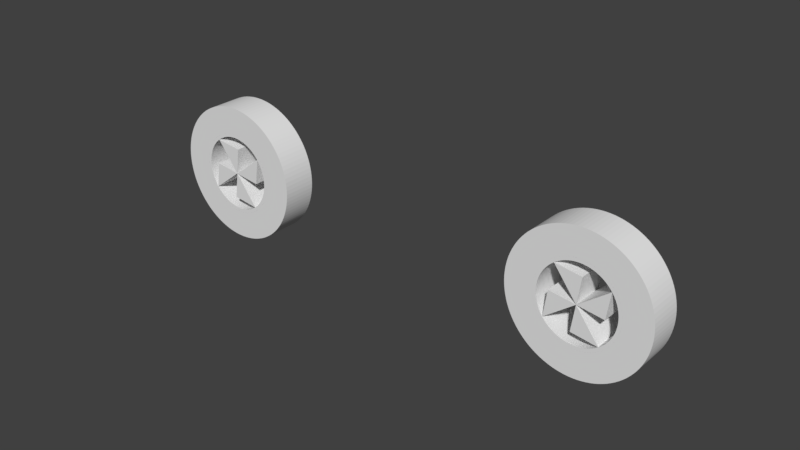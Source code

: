 # Source: motorcyclewheels.blend  (saved by Blender 2.78.0; exported with 4.5.12 LTS)
import bpy
from mathutils import Matrix  # noqa: F401  (used for matrix-valued properties, if any)

bpy.ops.wm.read_factory_settings(use_empty=True)
scene = bpy.context.scene
scene.name = 'Scene'

# ---- collections
col_collection_1 = bpy.data.collections.new('Collection 1'); scene.collection.children.link(col_collection_1)

# ---- world
world_world = bpy.data.worlds.new('World'); scene.world = world_world
world_world.color = (0.05088, 0.05088, 0.05088)
world_world.use_sun_shadow = False
world_world.sun_shadow_jitter_overblur = 0.0
world_world.cycles.sampling_method = 'MANUAL'

# ---- meshes
me_wheel_rim = bpy.data.meshes.new('Wheel Rim')
me_wheel_rim.from_pydata([(-0.3493, 0.3175, 0.3493), (-0.6985, 0.3175, 1.669e-06), (-0.3493, -0.3175, 0.3493), (-0.6985, -0.3175, 1.669e-06), (-1.863e-07, -0.3175, 0.6985), (-0.04386, -0.3175, 0.6971), (-1.863e-07, 0.3175, 0.6985), (-0.04386, 0.3175, 0.6971), (-0.08755, -0.3175, 0.693), (-0.08755, 0.3175, 0.693), (-0.1309, -0.3175, 0.6861), (-0.1309, 0.3175, 0.6861), (-0.1737, -0.3175, 0.6766), (-0.1737, 0.3175, 0.6766), (-0.2158, -0.3175, 0.6643), (-0.2158, 0.3175, 0.6643), (-0.2571, -0.3175, 0.6495), (-0.2571, 0.3175, 0.6495), (-0.2974, -0.3175, 0.632), (-0.2974, 0.3175, 0.632), (-0.3365, -0.3175, 0.6121), (-0.3365, 0.3175, 0.6121), (-0.3743, -0.3175, 0.5898), (-0.3743, 0.3175, 0.5898), (-0.4106, -0.3175, 0.5651), (-0.4106, 0.3175, 0.5651), (-0.4452, -0.3175, 0.5382), (-0.4452, 0.3175, 0.5382), (-0.4782, -0.3175, 0.5092), (-0.4782, 0.3175, 0.5092), (-0.5092, -0.3175, 0.4782), (-0.5092, 0.3175, 0.4782), (-0.5382, -0.3175, 0.4452), (-0.5382, 0.3175, 0.4452), (-0.5651, -0.3175, 0.4106), (-0.5651, 0.3175, 0.4106), (-0.5898, -0.3175, 0.3743), (-0.5898, 0.3175, 0.3743), (-0.6121, -0.3175, 0.3365), (-0.6121, 0.3175, 0.3365), (-0.632, -0.3175, 0.2974), (-0.632, 0.3175, 0.2974), (-0.6494, -0.3175, 0.2571), (-0.6494, 0.3175, 0.2571), (-0.6643, -0.3175, 0.2159), (-0.6643, 0.3175, 0.2159), (-0.6766, -0.3175, 0.1737), (-0.6766, 0.3175, 0.1737), (-0.6861, -0.3175, 0.1309), (-0.6861, 0.3175, 0.1309), (-0.693, -0.3175, 0.08755), (-0.693, 0.3175, 0.08755), (-0.6971, -0.3175, 0.04386), (-0.6971, 0.3175, 0.04386), (-0.7606, -0.3175, 0.04646), (-0.7563, -0.3175, 0.09274), (-0.7493, -0.3175, 0.1387), (-0.7394, -0.3175, 0.1841), (-0.7268, -0.3175, 0.2288), (-0.7115, -0.3175, 0.2727), (-0.6936, -0.3175, 0.3156), (-0.673, -0.3175, 0.3573), (-0.65, -0.3175, 0.3977), (-0.6246, -0.3175, 0.4365), (-0.5968, -0.3175, 0.4738), (-0.5668, -0.3175, 0.5093), (-0.5347, -0.3175, 0.5429), (-0.5006, -0.3175, 0.5745), (-0.4646, -0.3175, 0.6039), (-0.427, -0.3175, 0.6312), (-0.3877, -0.3175, 0.656), (-0.347, -0.3175, 0.6784), (-0.305, -0.3175, 0.6983), (-0.2618, -0.3175, 0.7156), (-0.2177, -0.3175, 0.7302), (-0.1728, -0.3175, 0.7422), (-0.1272, -0.3175, 0.7513), (-0.08119, -0.3175, 0.7577), (-0.03485, -0.3175, 0.7612), (0.01162, -0.3175, 0.7619), (0.04386, -0.3175, 0.6971), (0.05805, -0.3175, 0.7598), (0.08755, -0.3175, 0.693), (0.1043, -0.3175, 0.7548), (0.1309, -0.3175, 0.6861), (0.1501, -0.3175, 0.7471), (0.1737, -0.3175, 0.6766), (0.1953, -0.3175, 0.7365), (0.2158, -0.3175, 0.6643), (0.2399, -0.3175, 0.7233), (0.2571, -0.3175, 0.6495), (0.2835, -0.3175, 0.7073), (0.2974, -0.3175, 0.632), (0.3261, -0.3175, 0.6887), (0.3365, -0.3175, 0.6121), (0.3675, -0.3175, 0.6675), (0.4075, -0.3175, 0.6439), (0.3743, -0.3175, 0.5898), (0.446, -0.3175, 0.6178), (0.4106, -0.3175, 0.5651), (0.4828, -0.3175, 0.5895), (0.4452, -0.3175, 0.5382), (0.5179, -0.3175, 0.559), (0.4782, -0.3175, 0.5092), (0.551, -0.3175, 0.5264), (0.5092, -0.3175, 0.4782), (0.5821, -0.3175, 0.4918), (0.5382, -0.3175, 0.4452), (0.611, -0.3175, 0.4554), (0.5651, -0.3175, 0.4106), (0.6376, -0.3175, 0.4173), (0.5898, -0.3175, 0.3743), (0.6618, -0.3175, 0.3776), (0.6121, -0.3175, 0.3365), (0.6836, -0.3175, 0.3366), (0.632, -0.3175, 0.2974), (0.7029, -0.3175, 0.2943), (0.6494, -0.3175, 0.2571), (0.7195, -0.3175, 0.2509), (0.6643, -0.3175, 0.2159), (0.7335, -0.3175, 0.2066), (0.6766, -0.3175, 0.1737), (0.7447, -0.3175, 0.1615), (0.6861, -0.3175, 0.1309), (0.7532, -0.3175, 0.1158), (0.693, -0.3175, 0.08755), (0.7588, -0.3175, 0.06963), (0.6971, -0.3175, 0.04386), (0.7616, -0.3175, 0.02324), (0.6985, -0.3175, 1.669e-06), (0.7616, -0.3175, -0.02324), (0.6971, -0.3175, -0.04386), (0.7588, -0.3175, -0.06963), (0.693, -0.3175, -0.08754), (0.7532, -0.3175, -0.1158), (0.6861, -0.3175, -0.1309), (0.7447, -0.3175, -0.1615), (0.6766, -0.3175, -0.1737), (0.7335, -0.3175, -0.2066), (0.6643, -0.3175, -0.2158), (0.7195, -0.3175, -0.2509), (0.6494, -0.3175, -0.2571), (0.7029, -0.3175, -0.2943), (0.632, -0.3175, -0.2974), (0.6836, -0.3175, -0.3366), (0.6121, -0.3175, -0.3365), (0.6618, -0.3175, -0.3776), (0.5898, -0.3175, -0.3743), (0.6376, -0.3175, -0.4173), (0.5651, -0.3175, -0.4106), (0.611, -0.3175, -0.4554), (0.5382, -0.3175, -0.4452), (0.5821, -0.3175, -0.4918), (0.5092, -0.3175, -0.4782), (0.551, -0.3175, -0.5263), (0.4782, -0.3175, -0.5092), (0.5179, -0.3175, -0.559), (0.4452, -0.3175, -0.5382), (0.4828, -0.3175, -0.5895), (0.4106, -0.3175, -0.5651), (0.446, -0.3175, -0.6178), (0.3743, -0.3175, -0.5898), (0.4075, -0.3175, -0.6439), (0.3365, -0.3175, -0.6121), (0.3675, -0.3175, -0.6675), (0.3261, -0.3175, -0.6887), (0.2974, -0.3175, -0.632), (0.2835, -0.3175, -0.7073), (0.2571, -0.3175, -0.6494), (0.2399, -0.3175, -0.7233), (0.2158, -0.3175, -0.6643), (0.1953, -0.3175, -0.7365), (0.1737, -0.3175, -0.6766), (0.1501, -0.3175, -0.7471), (0.1309, -0.3175, -0.6861), (0.1043, -0.3175, -0.7548), (0.08755, -0.3175, -0.693), (0.05805, -0.3175, -0.7598), (0.04386, -0.3175, -0.6971), (0.01162, -0.3175, -0.7619), (-1.863e-07, -0.3175, -0.6985), (-0.03485, -0.3175, -0.7612), (-0.04386, -0.3175, -0.6971), (-0.08119, -0.3175, -0.7577), (-0.08755, -0.3175, -0.693), (-0.1272, -0.3175, -0.7513), (-0.1309, -0.3175, -0.6861), (-0.1728, -0.3175, -0.7421), (-0.1737, -0.3175, -0.6766), (-0.2177, -0.3175, -0.7302), (-0.2158, -0.3175, -0.6643), (-0.2618, -0.3175, -0.7156), (-0.2571, -0.3175, -0.6494), (-0.305, -0.3175, -0.6983), (-0.2974, -0.3175, -0.632), (-0.347, -0.3175, -0.6784), (-0.3365, -0.3175, -0.6121), (-0.3877, -0.3175, -0.656), (-0.3743, -0.3175, -0.5898), (-0.427, -0.3175, -0.6311), (-0.4106, -0.3175, -0.5651), (-0.4646, -0.3175, -0.6039), (-0.4452, -0.3175, -0.5382), (-0.5006, -0.3175, -0.5745), (-0.4782, -0.3175, -0.5092), (-0.5347, -0.3175, -0.5429), (-0.5092, -0.3175, -0.4782), (-0.5668, -0.3175, -0.5093), (-0.5382, -0.3175, -0.4452), (-0.5968, -0.3175, -0.4738), (-0.5651, -0.3175, -0.4106), (-0.6246, -0.3175, -0.4365), (-0.5898, -0.3175, -0.3743), (-0.65, -0.3175, -0.3976), (-0.6121, -0.3175, -0.3365), (-0.673, -0.3175, -0.3573), (-0.632, -0.3175, -0.2974), (-0.6936, -0.3175, -0.3156), (-0.6494, -0.3175, -0.2571), (-0.7115, -0.3175, -0.2727), (-0.6643, -0.3175, -0.2158), (-0.7268, -0.3175, -0.2288), (-0.6766, -0.3175, -0.1737), (-0.7394, -0.3175, -0.1841), (-0.6861, -0.3175, -0.1309), (-0.7493, -0.3175, -0.1387), (-0.693, -0.3175, -0.08754), (-0.7563, -0.3175, -0.09273), (-0.6971, -0.3175, -0.04386), (-0.7606, -0.3175, -0.04645), (-0.762, -0.3175, 1.669e-06), (-0.3493, 0.3175, -0.3492), (-1.863e-07, 0.3175, -0.6985), (-0.3493, -0.3175, -0.3492), (-0.6971, 0.3175, -0.04386), (-0.693, 0.3175, -0.08754), (-0.6861, 0.3175, -0.1309), (-0.6766, 0.3175, -0.1737), (-0.6643, 0.3175, -0.2158), (-0.6494, 0.3175, -0.2571), (-0.632, 0.3175, -0.2974), (-0.6121, 0.3175, -0.3365), (-0.5898, 0.3175, -0.3743), (-0.5651, 0.3175, -0.4106), (-0.5382, 0.3175, -0.4452), (-0.5092, 0.3175, -0.4782), (-0.4782, 0.3175, -0.5092), (-0.4452, 0.3175, -0.5382), (-0.4106, 0.3175, -0.5651), (-0.3743, 0.3175, -0.5898), (-0.3365, 0.3175, -0.6121), (-0.2974, 0.3175, -0.632), (-0.2571, 0.3175, -0.6494), (-0.2158, 0.3175, -0.6643), (-0.1737, 0.3175, -0.6766), (-0.1309, 0.3175, -0.6861), (-0.08755, 0.3175, -0.693), (-0.04386, 0.3175, -0.6971), (-0.03485, 0.3175, 0.7612), (-0.08119, 0.3175, 0.7577), (-0.1272, 0.3175, 0.7513), (-0.1728, 0.3175, 0.7422), (-0.2177, 0.3175, 0.7302), (-0.2618, 0.3175, 0.7156), (-0.305, 0.3175, 0.6983), (-0.347, 0.3175, 0.6784), (-0.3877, 0.3175, 0.656), (-0.427, 0.3175, 0.6312), (-0.4646, 0.3175, 0.6039), (-0.5006, 0.3175, 0.5745), (-0.5347, 0.3175, 0.5429), (-0.5668, 0.3175, 0.5093), (-0.5968, 0.3175, 0.4738), (-0.6246, 0.3175, 0.4365), (-0.65, 0.3175, 0.3977), (-0.673, 0.3175, 0.3573), (-0.6936, 0.3175, 0.3156), (-0.7115, 0.3175, 0.2727), (-0.7268, 0.3175, 0.2288), (-0.7394, 0.3175, 0.1841), (-0.7493, 0.3175, 0.1387), (-0.7563, 0.3175, 0.09274), (-0.7606, 0.3175, 0.04646), (-0.762, 0.3175, 1.669e-06), (-0.7606, 0.3175, -0.04645), (-0.7563, 0.3175, -0.09273), (-0.7493, 0.3175, -0.1387), (-0.7394, 0.3175, -0.1841), (-0.7268, 0.3175, -0.2288), (-0.7115, 0.3175, -0.2727), (-0.6936, 0.3175, -0.3156), (-0.673, 0.3175, -0.3573), (-0.65, 0.3175, -0.3976), (-0.6246, 0.3175, -0.4365), (-0.5968, 0.3175, -0.4738), (-0.5668, 0.3175, -0.5093), (-0.5347, 0.3175, -0.5429), (-0.5006, 0.3175, -0.5745), (-0.4646, 0.3175, -0.6039), (-0.427, 0.3175, -0.6311), (-0.3877, 0.3175, -0.656), (-0.347, 0.3175, -0.6784), (-0.305, 0.3175, -0.6983), (-0.2618, 0.3175, -0.7156), (-0.2177, 0.3175, -0.7302), (-0.1728, 0.3175, -0.7421), (-0.1272, 0.3175, -0.7513), (-0.08119, 0.3175, -0.7577), (-0.03485, 0.3175, -0.7612), (0.01162, 0.3175, -0.7619), (0.04386, 0.3175, -0.6971), (0.05805, 0.3175, -0.7598), (0.08755, 0.3175, -0.693), (0.1043, 0.3175, -0.7548), (0.1309, 0.3175, -0.6861), (0.1501, 0.3175, -0.7471), (0.1737, 0.3175, -0.6766), (0.1953, 0.3175, -0.7365), (0.2158, 0.3175, -0.6643), (0.2399, 0.3175, -0.7233), (0.2571, 0.3175, -0.6494), (0.2835, 0.3175, -0.7073), (0.2974, 0.3175, -0.632), (0.3261, 0.3175, -0.6887), (0.3365, 0.3175, -0.6121), (0.3675, 0.3175, -0.6675), (0.4075, 0.3175, -0.6439), (0.3743, 0.3175, -0.5898), (0.446, 0.3175, -0.6178), (0.4106, 0.3175, -0.5651), (0.4828, 0.3175, -0.5895), (0.4452, 0.3175, -0.5382), (0.5179, 0.3175, -0.559), (0.4782, 0.3175, -0.5092), (0.551, 0.3175, -0.5263), (0.5092, 0.3175, -0.4782), (0.5821, 0.3175, -0.4918), (0.5382, 0.3175, -0.4452), (0.611, 0.3175, -0.4554), (0.5651, 0.3175, -0.4106), (0.6376, 0.3175, -0.4173), (0.5898, 0.3175, -0.3743), (0.6618, 0.3175, -0.3776), (0.6121, 0.3175, -0.3365), (0.6836, 0.3175, -0.3366), (0.632, 0.3175, -0.2974), (0.7029, 0.3175, -0.2943), (0.6494, 0.3175, -0.2571), (0.7195, 0.3175, -0.2509), (0.6643, 0.3175, -0.2158), (0.7335, 0.3175, -0.2066), (0.6766, 0.3175, -0.1737), (0.7447, 0.3175, -0.1615), (0.6861, 0.3175, -0.1309), (0.7532, 0.3175, -0.1158), (0.693, 0.3175, -0.08754), (0.7588, 0.3175, -0.06963), (0.6971, 0.3175, -0.04386), (0.7616, 0.3175, -0.02324), (0.6985, 0.3175, 1.669e-06), (0.7616, 0.3175, 0.02324), (0.6971, 0.3175, 0.04386), (0.7588, 0.3175, 0.06963), (0.693, 0.3175, 0.08755), (0.7532, 0.3175, 0.1158), (0.6861, 0.3175, 0.1309), (0.7447, 0.3175, 0.1615), (0.6766, 0.3175, 0.1737), (0.7335, 0.3175, 0.2066), (0.6643, 0.3175, 0.2159), (0.7195, 0.3175, 0.2509), (0.6494, 0.3175, 0.2571), (0.7029, 0.3175, 0.2943), (0.632, 0.3175, 0.2974), (0.6836, 0.3175, 0.3366), (0.6121, 0.3175, 0.3365), (0.6618, 0.3175, 0.3776), (0.5898, 0.3175, 0.3743), (0.6376, 0.3175, 0.4173), (0.5651, 0.3175, 0.4106), (0.611, 0.3175, 0.4554), (0.5382, 0.3175, 0.4452), (0.5821, 0.3175, 0.4918), (0.5092, 0.3175, 0.4782), (0.551, 0.3175, 0.5264), (0.4782, 0.3175, 0.5092), (0.5179, 0.3175, 0.559), (0.4452, 0.3175, 0.5382), (0.4828, 0.3175, 0.5895), (0.4106, 0.3175, 0.5651), (0.446, 0.3175, 0.6178), (0.3743, 0.3175, 0.5898), (0.4075, 0.3175, 0.6439), (0.3365, 0.3175, 0.6121), (0.3675, 0.3175, 0.6675), (0.3261, 0.3175, 0.6887), (0.2974, 0.3175, 0.632), (0.2835, 0.3175, 0.7073), (0.2571, 0.3175, 0.6495), (0.2399, 0.3175, 0.7233), (0.2158, 0.3175, 0.6643), (0.1953, 0.3175, 0.7365), (0.1737, 0.3175, 0.6766), (0.1501, 0.3175, 0.7471), (0.1309, 0.3175, 0.6861), (0.1043, 0.3175, 0.7548), (0.08755, 0.3175, 0.693), (0.05805, 0.3175, 0.7598), (0.04386, 0.3175, 0.6971), (0.01162, 0.3175, 0.7619), (0.3492, 0.3175, 0.3493), (0.3492, -0.3175, 0.3493), (0.3492, 0.3175, -0.3492), (0.3492, -0.3175, -0.3492), (-1.863e-07, 0.3175, 1.669e-06), (-1.863e-07, -0.3175, 1.669e-06)], [], [(0, 1, 2), (2, 1, 3), (4, 5, 6), (6, 5, 7), (7, 5, 8), (9, 8, 10), (11, 10, 12), (13, 12, 14), (15, 14, 16), (17, 16, 18), (19, 18, 20), (21, 20, 22), (23, 22, 24), (25, 24, 26), (27, 26, 28), (29, 28, 30), (31, 30, 32), (33, 32, 34), (35, 34, 36), (37, 36, 38), (39, 38, 40), (41, 40, 42), (43, 42, 44), (45, 44, 46), (47, 46, 48), (49, 48, 50), (51, 50, 52), (53, 52, 3), (1, 53, 3), (7, 8, 9), (9, 10, 11), (11, 12, 13), (13, 14, 15), (15, 16, 17), (17, 18, 19), (19, 20, 21), (21, 22, 23), (23, 24, 25), (25, 26, 27), (27, 28, 29), (29, 30, 31), (31, 32, 33), (33, 34, 35), (35, 36, 37), (37, 38, 39), (39, 40, 41), (41, 42, 43), (43, 44, 45), (45, 46, 47), (47, 48, 49), (49, 50, 51), (51, 52, 53), (52, 54, 3), (52, 55, 54), (52, 50, 55), (55, 50, 56), (56, 50, 48), (57, 48, 46), (58, 46, 44), (59, 44, 42), (60, 42, 40), (61, 40, 38), (62, 38, 36), (63, 36, 34), (64, 34, 32), (65, 32, 30), (66, 30, 28), (67, 28, 26), (68, 26, 24), (69, 24, 22), (70, 22, 20), (71, 20, 18), (72, 18, 16), (73, 16, 14), (74, 14, 12), (75, 12, 10), (76, 10, 8), (77, 8, 5), (78, 5, 4), (79, 4, 80), (81, 80, 82), (83, 82, 84), (85, 84, 86), (87, 86, 88), (89, 88, 90), (91, 90, 92), (93, 92, 94), (95, 94, 96), (95, 93, 94), (56, 48, 57), (57, 46, 58), (58, 44, 59), (59, 42, 60), (60, 40, 61), (61, 38, 62), (62, 36, 63), (63, 34, 64), (64, 32, 65), (65, 30, 66), (66, 28, 67), (67, 26, 68), (68, 24, 69), (69, 22, 70), (70, 20, 71), (71, 18, 72), (72, 16, 73), (73, 14, 74), (74, 12, 75), (75, 10, 76), (76, 8, 77), (77, 5, 78), (78, 4, 79), (79, 80, 81), (81, 82, 83), (83, 84, 85), (85, 86, 87), (87, 88, 89), (89, 90, 91), (91, 92, 93), (94, 97, 96), (96, 97, 98), (98, 97, 99), (100, 99, 101), (102, 101, 103), (104, 103, 105), (106, 105, 107), (108, 107, 109), (110, 109, 111), (112, 111, 113), (114, 113, 115), (116, 115, 117), (118, 117, 119), (120, 119, 121), (122, 121, 123), (124, 123, 125), (126, 125, 127), (128, 127, 129), (130, 129, 131), (132, 131, 133), (134, 133, 135), (136, 135, 137), (138, 137, 139), (140, 139, 141), (142, 141, 143), (144, 143, 145), (146, 145, 147), (148, 147, 149), (150, 149, 151), (152, 151, 153), (154, 153, 155), (156, 155, 157), (158, 157, 159), (160, 159, 161), (162, 161, 163), (164, 163, 165), (164, 162, 163), (98, 99, 100), (100, 101, 102), (102, 103, 104), (104, 105, 106), (106, 107, 108), (108, 109, 110), (110, 111, 112), (112, 113, 114), (114, 115, 116), (116, 117, 118), (118, 119, 120), (120, 121, 122), (122, 123, 124), (124, 125, 126), (126, 127, 128), (128, 129, 130), (130, 131, 132), (132, 133, 134), (134, 135, 136), (136, 137, 138), (138, 139, 140), (140, 141, 142), (142, 143, 144), (144, 145, 146), (146, 147, 148), (148, 149, 150), (150, 151, 152), (152, 153, 154), (154, 155, 156), (156, 157, 158), (158, 159, 160), (160, 161, 162), (163, 166, 165), (165, 166, 167), (167, 166, 168), (169, 168, 170), (171, 170, 172), (173, 172, 174), (175, 174, 176), (177, 176, 178), (179, 178, 180), (181, 180, 182), (183, 182, 184), (185, 184, 186), (187, 186, 188), (189, 188, 190), (191, 190, 192), (193, 192, 194), (195, 194, 196), (197, 196, 198), (199, 198, 200), (201, 200, 202), (203, 202, 204), (205, 204, 206), (207, 206, 208), (209, 208, 210), (211, 210, 212), (213, 212, 214), (215, 214, 216), (217, 216, 218), (219, 218, 220), (221, 220, 222), (223, 222, 224), (225, 224, 226), (227, 226, 228), (229, 228, 3), (230, 3, 54), (230, 229, 3), (167, 168, 169), (169, 170, 171), (171, 172, 173), (173, 174, 175), (175, 176, 177), (177, 178, 179), (179, 180, 181), (181, 182, 183), (183, 184, 185), (185, 186, 187), (187, 188, 189), (189, 190, 191), (191, 192, 193), (193, 194, 195), (195, 196, 197), (197, 198, 199), (199, 200, 201), (201, 202, 203), (203, 204, 205), (205, 206, 207), (207, 208, 209), (209, 210, 211), (211, 212, 213), (213, 214, 215), (215, 216, 217), (217, 218, 219), (219, 220, 221), (221, 222, 223), (223, 224, 225), (225, 226, 227), (227, 228, 229), (231, 232, 233), (233, 232, 180), (3, 228, 1), (1, 228, 234), (234, 228, 226), (235, 226, 224), (236, 224, 222), (237, 222, 220), (238, 220, 218), (239, 218, 216), (240, 216, 214), (241, 214, 212), (242, 212, 210), (243, 210, 208), (244, 208, 206), (245, 206, 204), (246, 204, 202), (247, 202, 200), (248, 200, 198), (249, 198, 196), (250, 196, 194), (251, 194, 192), (252, 192, 190), (253, 190, 188), (254, 188, 186), (255, 186, 184), (256, 184, 182), (257, 182, 180), (232, 257, 180), (234, 226, 235), (235, 224, 236), (236, 222, 237), (237, 220, 238), (238, 218, 239), (239, 216, 240), (240, 214, 241), (241, 212, 242), (242, 210, 243), (243, 208, 244), (244, 206, 245), (245, 204, 246), (246, 202, 247), (247, 200, 248), (248, 198, 249), (249, 196, 250), (250, 194, 251), (251, 192, 252), (252, 190, 253), (253, 188, 254), (254, 186, 255), (255, 184, 256), (256, 182, 257), (7, 258, 6), (7, 259, 258), (7, 9, 259), (259, 9, 260), (260, 9, 11), (261, 11, 13), (262, 13, 15), (263, 15, 17), (264, 17, 19), (265, 19, 21), (266, 21, 23), (267, 23, 25), (268, 25, 27), (269, 27, 29), (270, 29, 31), (271, 31, 33), (272, 33, 35), (273, 35, 37), (274, 37, 39), (275, 39, 41), (276, 41, 43), (277, 43, 45), (278, 45, 47), (279, 47, 49), (280, 49, 51), (281, 51, 53), (282, 53, 1), (283, 1, 284), (283, 282, 1), (260, 11, 261), (261, 13, 262), (262, 15, 263), (263, 17, 264), (264, 19, 265), (265, 21, 266), (266, 23, 267), (267, 25, 268), (268, 27, 269), (269, 29, 270), (270, 31, 271), (271, 33, 272), (272, 35, 273), (273, 37, 274), (274, 39, 275), (275, 41, 276), (276, 43, 277), (277, 45, 278), (278, 47, 279), (279, 49, 280), (280, 51, 281), (281, 53, 282), (1, 234, 284), (284, 234, 285), (285, 234, 235), (286, 235, 236), (287, 236, 237), (288, 237, 238), (289, 238, 239), (290, 239, 240), (291, 240, 241), (292, 241, 242), (293, 242, 243), (294, 243, 244), (295, 244, 245), (296, 245, 246), (297, 246, 247), (298, 247, 248), (299, 248, 249), (300, 249, 250), (301, 250, 251), (302, 251, 252), (303, 252, 253), (304, 253, 254), (305, 254, 255), (306, 255, 256), (307, 256, 257), (308, 257, 232), (309, 232, 310), (311, 310, 312), (313, 312, 314), (315, 314, 316), (317, 316, 318), (319, 318, 320), (321, 320, 322), (323, 322, 324), (325, 324, 326), (325, 323, 324), (285, 235, 286), (286, 236, 287), (287, 237, 288), (288, 238, 289), (289, 239, 290), (290, 240, 291), (291, 241, 292), (292, 242, 293), (293, 243, 294), (294, 244, 295), (295, 245, 296), (296, 246, 297), (297, 247, 298), (298, 248, 299), (299, 249, 300), (300, 250, 301), (301, 251, 302), (302, 252, 303), (303, 253, 304), (304, 254, 305), (305, 255, 306), (306, 256, 307), (307, 257, 308), (308, 232, 309), (309, 310, 311), (311, 312, 313), (313, 314, 315), (315, 316, 317), (317, 318, 319), (319, 320, 321), (321, 322, 323), (324, 327, 326), (326, 327, 328), (328, 327, 329), (330, 329, 331), (332, 331, 333), (334, 333, 335), (336, 335, 337), (338, 337, 339), (340, 339, 341), (342, 341, 343), (344, 343, 345), (346, 345, 347), (348, 347, 349), (350, 349, 351), (352, 351, 353), (354, 353, 355), (356, 355, 357), (358, 357, 359), (360, 359, 361), (362, 361, 363), (364, 363, 365), (366, 365, 367), (368, 367, 369), (370, 369, 371), (372, 371, 373), (374, 373, 375), (376, 375, 377), (378, 377, 379), (380, 379, 381), (382, 381, 383), (384, 383, 385), (386, 385, 387), (388, 387, 389), (390, 389, 391), (392, 391, 393), (394, 393, 395), (394, 392, 393), (328, 329, 330), (330, 331, 332), (332, 333, 334), (334, 335, 336), (336, 337, 338), (338, 339, 340), (340, 341, 342), (342, 343, 344), (344, 345, 346), (346, 347, 348), (348, 349, 350), (350, 351, 352), (352, 353, 354), (354, 355, 356), (356, 357, 358), (358, 359, 360), (360, 361, 362), (362, 363, 364), (364, 365, 366), (366, 367, 368), (368, 369, 370), (370, 371, 372), (372, 373, 374), (374, 375, 376), (376, 377, 378), (378, 379, 380), (380, 381, 382), (382, 383, 384), (384, 385, 386), (386, 387, 388), (388, 389, 390), (390, 391, 392), (393, 396, 395), (395, 396, 397), (397, 396, 398), (399, 398, 400), (401, 400, 402), (403, 402, 404), (405, 404, 406), (407, 406, 408), (409, 408, 6), (258, 409, 6), (397, 398, 399), (399, 400, 401), (401, 402, 403), (403, 404, 405), (405, 406, 407), (407, 408, 409), (410, 6, 411), (411, 6, 4), (359, 129, 361), (361, 129, 127), (363, 127, 125), (123, 363, 125), (123, 365, 363), (123, 121, 365), (365, 121, 367), (367, 121, 119), (369, 119, 117), (371, 117, 115), (373, 115, 113), (375, 113, 111), (377, 111, 109), (379, 109, 107), (381, 107, 105), (383, 105, 103), (385, 103, 101), (387, 101, 99), (389, 99, 97), (391, 97, 94), (393, 94, 92), (396, 92, 90), (398, 90, 88), (400, 88, 86), (402, 86, 84), (404, 84, 82), (406, 82, 80), (408, 80, 4), (6, 408, 4), (361, 127, 363), (367, 119, 369), (369, 117, 371), (371, 115, 373), (373, 113, 375), (375, 111, 377), (377, 109, 379), (379, 107, 381), (381, 105, 383), (383, 103, 385), (385, 101, 387), (387, 99, 389), (389, 97, 391), (391, 94, 393), (393, 92, 396), (396, 90, 398), (398, 88, 400), (400, 86, 402), (402, 84, 404), (404, 82, 406), (406, 80, 408), (412, 359, 413), (413, 359, 129), (180, 178, 232), (232, 178, 310), (310, 178, 176), (312, 176, 174), (314, 174, 172), (316, 172, 170), (318, 170, 168), (320, 168, 166), (322, 166, 163), (324, 163, 161), (327, 161, 159), (329, 159, 157), (331, 157, 155), (333, 155, 153), (335, 153, 151), (337, 151, 149), (339, 149, 147), (341, 147, 145), (343, 145, 143), (345, 143, 141), (347, 141, 139), (349, 139, 137), (351, 137, 135), (353, 135, 133), (355, 133, 357), (355, 353, 133), (310, 176, 312), (312, 174, 314), (314, 172, 316), (316, 170, 318), (318, 168, 320), (320, 166, 322), (322, 163, 324), (324, 161, 327), (327, 159, 329), (329, 157, 331), (331, 155, 333), (333, 153, 335), (335, 151, 337), (337, 149, 339), (339, 147, 341), (341, 145, 343), (343, 143, 345), (345, 141, 347), (347, 139, 349), (349, 137, 351), (351, 135, 353), (133, 131, 357), (357, 131, 359), (359, 131, 129), (414, 231, 415), (415, 231, 233), (415, 3, 414), (414, 3, 1), (3, 415, 2), (414, 0, 415), (415, 0, 2), (415, 4, 414), (414, 4, 6), (4, 415, 411), (414, 410, 415), (415, 410, 411), (415, 129, 414), (414, 129, 359), (129, 415, 413), (414, 412, 415), (415, 412, 413), (232, 414, 180), (180, 414, 415), (414, 232, 231), (414, 359, 412), (414, 1, 0), (180, 415, 233), (414, 6, 410), (284, 229, 283), (284, 227, 229), (284, 285, 227), (227, 285, 225), (225, 285, 286), (223, 286, 287), (221, 287, 288), (219, 288, 289), (217, 289, 290), (215, 290, 291), (213, 291, 292), (211, 292, 293), (209, 293, 294), (207, 294, 295), (205, 295, 296), (203, 296, 297), (201, 297, 298), (199, 298, 299), (197, 299, 300), (195, 300, 301), (193, 301, 302), (191, 302, 303), (189, 303, 304), (187, 304, 305), (185, 305, 306), (183, 306, 307), (181, 307, 308), (179, 308, 309), (177, 309, 311), (175, 311, 313), (173, 313, 315), (171, 315, 317), (169, 317, 319), (167, 319, 321), (165, 321, 323), (164, 323, 325), (162, 325, 326), (160, 326, 328), (158, 328, 330), (156, 330, 332), (154, 332, 334), (152, 334, 336), (150, 336, 338), (148, 338, 340), (146, 340, 342), (144, 342, 344), (142, 344, 346), (140, 346, 348), (138, 348, 350), (136, 350, 352), (134, 352, 354), (132, 354, 356), (130, 356, 358), (128, 358, 360), (126, 360, 362), (124, 362, 364), (122, 364, 366), (120, 366, 368), (118, 368, 370), (116, 370, 372), (114, 372, 374), (112, 374, 376), (110, 376, 378), (108, 378, 380), (106, 380, 382), (104, 382, 384), (102, 384, 386), (100, 386, 388), (98, 388, 390), (96, 390, 392), (95, 392, 394), (93, 394, 395), (91, 395, 397), (89, 397, 399), (87, 399, 401), (85, 401, 403), (83, 403, 405), (81, 405, 407), (79, 407, 409), (78, 409, 258), (77, 258, 259), (76, 259, 260), (75, 260, 261), (74, 261, 262), (73, 262, 263), (72, 263, 264), (71, 264, 265), (70, 265, 266), (69, 266, 267), (68, 267, 268), (67, 268, 269), (66, 269, 270), (65, 270, 271), (64, 271, 272), (63, 272, 273), (62, 273, 274), (61, 274, 275), (60, 275, 276), (59, 276, 277), (58, 277, 278), (57, 278, 279), (56, 279, 280), (55, 280, 281), (54, 281, 282), (230, 282, 283), (229, 230, 283), (225, 286, 223), (223, 287, 221), (221, 288, 219), (219, 289, 217), (217, 290, 215), (215, 291, 213), (213, 292, 211), (211, 293, 209), (209, 294, 207), (207, 295, 205), (205, 296, 203), (203, 297, 201), (201, 298, 199), (199, 299, 197), (197, 300, 195), (195, 301, 193), (193, 302, 191), (191, 303, 189), (189, 304, 187), (187, 305, 185), (185, 306, 183), (183, 307, 181), (181, 308, 179), (179, 309, 177), (177, 311, 175), (175, 313, 173), (173, 315, 171), (171, 317, 169), (169, 319, 167), (167, 321, 165), (165, 323, 164), (164, 325, 162), (162, 326, 160), (160, 328, 158), (158, 330, 156), (156, 332, 154), (154, 334, 152), (152, 336, 150), (150, 338, 148), (148, 340, 146), (146, 342, 144), (144, 344, 142), (142, 346, 140), (140, 348, 138), (138, 350, 136), (136, 352, 134), (134, 354, 132), (132, 356, 130), (130, 358, 128), (128, 360, 126), (126, 362, 124), (124, 364, 122), (122, 366, 120), (120, 368, 118), (118, 370, 116), (116, 372, 114), (114, 374, 112), (112, 376, 110), (110, 378, 108), (108, 380, 106), (106, 382, 104), (104, 384, 102), (102, 386, 100), (100, 388, 98), (98, 390, 96), (96, 392, 95), (95, 394, 93), (93, 395, 91), (91, 397, 89), (89, 399, 87), (87, 401, 85), (85, 403, 83), (83, 405, 81), (81, 407, 79), (79, 409, 78), (78, 258, 77), (77, 259, 76), (76, 260, 75), (75, 261, 74), (74, 262, 73), (73, 263, 72), (72, 264, 71), (71, 265, 70), (70, 266, 69), (69, 267, 68), (68, 268, 67), (67, 269, 66), (66, 270, 65), (65, 271, 64), (64, 272, 63), (63, 273, 62), (62, 274, 61), (61, 275, 60), (60, 276, 59), (59, 277, 58), (58, 278, 57), (57, 279, 56), (56, 280, 55), (55, 281, 54), (54, 282, 230)])
me_wheel_rim.use_remesh_preserve_volume = False
me_wheel_rim.use_remesh_preserve_attributes = False
me_wheel_rim.use_mirror_vertex_groups = False
me_wheel_rim.update()
me_wheel = bpy.data.meshes.new('Wheel')
me_wheel.from_pydata([(-0.7597, 0.3175, 0.05905), (-0.7597, -0.3175, 0.05905), (-0.762, 0.3175, 0.0), (-0.7528, -0.3175, 0.1177), (-0.7528, 0.3175, 0.1177), (-0.7415, -0.3175, 0.1757), (-0.7415, 0.3175, 0.1757), (-0.7256, -0.3175, 0.2327), (-0.7256, 0.3175, 0.2327), (-0.7054, -0.3175, 0.2882), (-0.7054, 0.3175, 0.2882), (-0.6809, -0.3175, 0.342), (-0.6809, 0.3175, 0.342), (-0.6524, -0.3175, 0.3937), (-0.6524, 0.3175, 0.3937), (-0.6199, -0.3175, 0.4431), (-0.6199, 0.3175, 0.4431), (-0.5837, -0.3175, 0.4898), (-0.5837, 0.3175, 0.4898), (-0.544, -0.3175, 0.5336), (-0.544, 0.3175, 0.5336), (-0.501, -0.3175, 0.5741), (-0.501, 0.3175, 0.5741), (-0.455, -0.3175, 0.6112), (-0.455, 0.3175, 0.6112), (-0.4063, -0.3175, 0.6446), (-0.4063, 0.3175, 0.6446), (-0.3551, -0.3175, 0.6742), (-0.3551, 0.3175, 0.6742), (-0.3018, -0.3175, 0.6997), (-0.3018, 0.3175, 0.6997), (-0.2467, -0.3175, 0.721), (-0.2467, 0.3175, 0.721), (-0.1901, -0.3175, 0.7379), (-0.1901, 0.3175, 0.7379), (-0.1323, -0.3175, 0.7504), (-0.1323, 0.3175, 0.7504), (-0.07377, -0.3175, 0.7584), (-0.07377, 0.3175, 0.7584), (-0.01478, -0.3175, 0.7619), (-0.01478, 0.3175, 0.7619), (0.04431, -0.3175, 0.7607), (0.04431, 0.3175, 0.7607), (0.1031, -0.3175, 0.755), (0.1031, 0.3175, 0.755), (0.1613, -0.3175, 0.7447), (0.1613, 0.3175, 0.7447), (0.2185, -0.3175, 0.73), (0.2185, 0.3175, 0.73), (0.2745, -0.3175, 0.7109), (0.2745, 0.3175, 0.7109), (0.3287, -0.3175, 0.6875), (0.3287, 0.3175, 0.6875), (0.381, -0.3175, 0.6599), (0.381, 0.3175, 0.6599), (0.431, -0.3175, 0.6284), (0.431, 0.3175, 0.6284), (0.4784, -0.3175, 0.5931), (0.4784, 0.3175, 0.5931), (0.5229, -0.3175, 0.5543), (0.5229, 0.3175, 0.5543), (0.5643, -0.3175, 0.5121), (0.5643, 0.3175, 0.5121), (0.6023, -0.3175, 0.4668), (0.6023, 0.3175, 0.4668), (0.6366, -0.3175, 0.4187), (0.6366, 0.3175, 0.4187), (0.6672, -0.3175, 0.3681), (0.6672, 0.3175, 0.3681), (0.6937, -0.3175, 0.3153), (0.6937, 0.3175, 0.3153), (0.716, -0.3175, 0.2606), (0.716, 0.3175, 0.2606), (0.7341, -0.3175, 0.2043), (0.7341, 0.3175, 0.2043), (0.7477, -0.3175, 0.1468), (0.7477, 0.3175, 0.1468), (0.7568, -0.3175, 0.08846), (0.7568, 0.3175, 0.08846), (0.7614, -0.3175, 0.02955), (0.7614, 0.3175, 0.02955), (0.7614, -0.3175, -0.02955), (0.7614, 0.3175, -0.02955), (0.7568, -0.3175, -0.08846), (0.7568, 0.3175, -0.08846), (0.7477, -0.3175, -0.1468), (0.7477, 0.3175, -0.1468), (0.7341, -0.3175, -0.2043), (0.7341, 0.3175, -0.2043), (0.716, -0.3175, -0.2606), (0.716, 0.3175, -0.2606), (0.6937, -0.3175, -0.3153), (0.6937, 0.3175, -0.3153), (0.6672, -0.3175, -0.3681), (0.6672, 0.3175, -0.3681), (0.6366, -0.3175, -0.4187), (0.6366, 0.3175, -0.4187), (0.6023, -0.3175, -0.4668), (0.6023, 0.3175, -0.4668), (0.5643, -0.3175, -0.5121), (0.5643, 0.3175, -0.5121), (0.5229, -0.3175, -0.5543), (0.5229, 0.3175, -0.5543), (0.4784, -0.3175, -0.5931), (0.4784, 0.3175, -0.5931), (0.431, -0.3175, -0.6284), (0.431, 0.3175, -0.6284), (0.381, -0.3175, -0.6599), (0.381, 0.3175, -0.6599), (0.3287, -0.3175, -0.6875), (0.3287, 0.3175, -0.6875), (0.2745, -0.3175, -0.7109), (0.2745, 0.3175, -0.7109), (0.2185, -0.3175, -0.73), (0.2185, 0.3175, -0.73), (0.1613, -0.3175, -0.7447), (0.1613, 0.3175, -0.7447), (0.1031, -0.3175, -0.755), (0.1031, 0.3175, -0.755), (0.04431, -0.3175, -0.7607), (0.04431, 0.3175, -0.7607), (-0.01478, -0.3175, -0.7619), (-0.01478, 0.3175, -0.7619), (-0.07377, -0.3175, -0.7584), (-0.07377, 0.3175, -0.7584), (-0.1323, -0.3175, -0.7504), (-0.1323, 0.3175, -0.7504), (-0.1901, -0.3175, -0.7379), (-0.1901, 0.3175, -0.7379), (-0.2467, -0.3175, -0.721), (-0.2467, 0.3175, -0.721), (-0.3018, -0.3175, -0.6997), (-0.3018, 0.3175, -0.6997), (-0.3551, -0.3175, -0.6742), (-0.3551, 0.3175, -0.6742), (-0.4063, -0.3175, -0.6446), (-0.4063, 0.3175, -0.6446), (-0.455, -0.3175, -0.6112), (-0.455, 0.3175, -0.6112), (-0.501, -0.3175, -0.5741), (-0.501, 0.3175, -0.5741), (-0.544, -0.3175, -0.5336), (-0.544, 0.3175, -0.5336), (-0.5837, -0.3175, -0.4898), (-0.5837, 0.3175, -0.4898), (-0.6199, -0.3175, -0.4431), (-0.6199, 0.3175, -0.4431), (-0.6524, -0.3175, -0.3937), (-0.6524, 0.3175, -0.3937), (-0.6809, -0.3175, -0.342), (-0.6809, 0.3175, -0.342), (-0.7054, -0.3175, -0.2882), (-0.7054, 0.3175, -0.2882), (-0.7256, -0.3175, -0.2327), (-0.7256, 0.3175, -0.2327), (-0.7415, -0.3175, -0.1757), (-0.7415, 0.3175, -0.1757), (-0.7528, -0.3175, -0.1177), (-0.7528, 0.3175, -0.1177), (-0.7597, -0.3175, -0.05905), (-0.7597, 0.3175, -0.05905), (-0.762, -0.3175, 0.0), (-1.268, 0.3175, -0.07595), (-1.268, -0.3175, -0.07595), (-1.27, 0.3175, 0.0), (-1.261, -0.3175, -0.1516), (-1.261, 0.3175, -0.1516), (-1.25, -0.3175, -0.2268), (-1.25, 0.3175, -0.2268), (-1.234, -0.3175, -0.3011), (-1.234, 0.3175, -0.3011), (-1.214, -0.3175, -0.3743), (-1.214, 0.3175, -0.3743), (-1.189, -0.3175, -0.4462), (-1.189, 0.3175, -0.4462), (-1.16, -0.3175, -0.5166), (-1.16, 0.3175, -0.5166), (-1.127, -0.3175, -0.585), (-1.127, 0.3175, -0.585), (-1.09, -0.3175, -0.6514), (-1.09, 0.3175, -0.6514), (-1.049, -0.3175, -0.7154), (-1.049, 0.3175, -0.7154), (-1.005, -0.3175, -0.7769), (-1.005, 0.3175, -0.7769), (-0.9564, -0.3175, -0.8356), (-0.9564, 0.3175, -0.8356), (-0.9047, -0.3175, -0.8913), (-0.9047, 0.3175, -0.8913), (-0.8498, -0.3175, -0.9438), (-0.8498, 0.3175, -0.9438), (-0.7918, -0.3175, -0.9929), (-0.7918, 0.3175, -0.9929), (-0.731, -0.3175, -1.039), (-0.731, 0.3175, -1.039), (-0.6676, -0.3175, -1.08), (-0.6676, 0.3175, -1.08), (-0.6018, -0.3175, -1.118), (-0.6018, 0.3175, -1.118), (-0.5339, -0.3175, -1.152), (-0.5339, 0.3175, -1.152), (-0.464, -0.3175, -1.182), (-0.464, 0.3175, -1.182), (-0.3925, -0.3175, -1.208), (-0.3925, 0.3175, -1.208), (-0.3195, -0.3175, -1.229), (-0.3195, 0.3175, -1.229), (-0.2454, -0.3175, -1.246), (-0.2454, 0.3175, -1.246), (-0.1705, -0.3175, -1.259), (-0.1705, 0.3175, -1.259), (-0.09491, -0.3175, -1.266), (-0.09491, 0.3175, -1.266), (-0.019, -0.3175, -1.27), (-0.019, 0.3175, -1.27), (0.05698, -0.3175, -1.269), (0.05698, 0.3175, -1.269), (0.1328, -0.3175, -1.263), (0.1328, 0.3175, -1.263), (0.208, -0.3175, -1.253), (0.208, 0.3175, -1.253), (0.2826, -0.3175, -1.238), (0.2826, 0.3175, -1.238), (0.3561, -0.3175, -1.219), (0.3561, 0.3175, -1.219), (0.4284, -0.3175, -1.196), (0.4284, 0.3175, -1.196), (0.4991, -0.3175, -1.168), (0.4991, 0.3175, -1.168), (0.5681, -0.3175, -1.136), (0.5681, 0.3175, -1.136), (0.635, -0.3175, -1.1), (0.635, 0.3175, -1.1), (0.6996, -0.3175, -1.06), (0.6996, 0.3175, -1.06), (0.7618, -0.3175, -1.016), (0.7618, 0.3175, -1.016), (0.8212, -0.3175, -0.9688), (0.8212, 0.3175, -0.9688), (0.8776, -0.3175, -0.9179), (0.8776, 0.3175, -0.9179), (0.931, -0.3175, -0.8638), (0.931, 0.3175, -0.8638), (0.981, -0.3175, -0.8066), (0.981, 0.3175, -0.8066), (1.027, -0.3175, -0.7465), (1.027, 0.3175, -0.7465), (1.07, -0.3175, -0.6837), (1.07, 0.3175, -0.6837), (1.109, -0.3175, -0.6185), (1.109, 0.3175, -0.6185), (1.144, -0.3175, -0.551), (1.144, 0.3175, -0.551), (1.175, -0.3175, -0.4816), (1.175, 0.3175, -0.4816), (1.202, -0.3175, -0.4105), (1.202, 0.3175, -0.4105), (1.224, -0.3175, -0.3379), (1.224, 0.3175, -0.3379), (1.242, -0.3175, -0.264), (1.242, 0.3175, -0.264), (1.256, -0.3175, -0.1893), (1.256, 0.3175, -0.1893), (1.265, -0.3175, -0.1138), (1.265, 0.3175, -0.1138), (1.269, -0.3175, -0.03799), (1.269, 0.3175, -0.03799), (1.269, -0.3175, 0.03799), (1.269, 0.3175, 0.03799), (1.265, -0.3175, 0.1138), (1.265, 0.3175, 0.1138), (1.256, -0.3175, 0.1893), (1.256, 0.3175, 0.1893), (1.242, -0.3175, 0.264), (1.242, 0.3175, 0.264), (1.224, -0.3175, 0.3379), (1.224, 0.3175, 0.3379), (1.202, -0.3175, 0.4105), (1.202, 0.3175, 0.4105), (1.175, -0.3175, 0.4816), (1.175, 0.3175, 0.4816), (1.144, -0.3175, 0.551), (1.144, 0.3175, 0.551), (1.109, -0.3175, 0.6185), (1.109, 0.3175, 0.6185), (1.07, -0.3175, 0.6837), (1.07, 0.3175, 0.6837), (1.027, -0.3175, 0.7465), (1.027, 0.3175, 0.7465), (0.981, -0.3175, 0.8066), (0.981, 0.3175, 0.8066), (0.931, -0.3175, 0.8638), (0.931, 0.3175, 0.8638), (0.8776, -0.3175, 0.9179), (0.8776, 0.3175, 0.9179), (0.8212, -0.3175, 0.9688), (0.8212, 0.3175, 0.9688), (0.7618, -0.3175, 1.016), (0.7618, 0.3175, 1.016), (0.6996, -0.3175, 1.06), (0.6996, 0.3175, 1.06), (0.635, -0.3175, 1.1), (0.635, 0.3175, 1.1), (0.5681, -0.3175, 1.136), (0.5681, 0.3175, 1.136), (0.4991, -0.3175, 1.168), (0.4991, 0.3175, 1.168), (0.4284, -0.3175, 1.196), (0.4284, 0.3175, 1.196), (0.3561, -0.3175, 1.219), (0.3561, 0.3175, 1.219), (0.2826, -0.3175, 1.238), (0.2826, 0.3175, 1.238), (0.208, -0.3175, 1.253), (0.208, 0.3175, 1.253), (0.1328, -0.3175, 1.263), (0.1328, 0.3175, 1.263), (0.05698, -0.3175, 1.269), (0.05698, 0.3175, 1.269), (-0.019, -0.3175, 1.27), (-0.019, 0.3175, 1.27), (-0.09491, -0.3175, 1.266), (-0.09491, 0.3175, 1.266), (-0.1705, -0.3175, 1.259), (-0.1705, 0.3175, 1.259), (-0.2454, -0.3175, 1.246), (-0.2454, 0.3175, 1.246), (-0.3195, -0.3175, 1.229), (-0.3195, 0.3175, 1.229), (-0.3925, -0.3175, 1.208), (-0.3925, 0.3175, 1.208), (-0.464, -0.3175, 1.182), (-0.464, 0.3175, 1.182), (-0.5339, -0.3175, 1.152), (-0.5339, 0.3175, 1.152), (-0.6018, -0.3175, 1.118), (-0.6018, 0.3175, 1.118), (-0.6676, -0.3175, 1.08), (-0.6676, 0.3175, 1.08), (-0.731, -0.3175, 1.039), (-0.731, 0.3175, 1.039), (-0.7918, -0.3175, 0.9929), (-0.7918, 0.3175, 0.9929), (-0.8498, -0.3175, 0.9438), (-0.8498, 0.3175, 0.9438), (-0.9047, -0.3175, 0.8913), (-0.9047, 0.3175, 0.8913), (-0.9564, -0.3175, 0.8356), (-0.9564, 0.3175, 0.8356), (-1.005, -0.3175, 0.7769), (-1.005, 0.3175, 0.7769), (-1.049, -0.3175, 0.7154), (-1.049, 0.3175, 0.7154), (-1.09, -0.3175, 0.6514), (-1.09, 0.3175, 0.6514), (-1.127, -0.3175, 0.585), (-1.127, 0.3175, 0.585), (-1.16, -0.3175, 0.5166), (-1.16, 0.3175, 0.5166), (-1.189, -0.3175, 0.4462), (-1.189, 0.3175, 0.4462), (-1.214, -0.3175, 0.3743), (-1.214, 0.3175, 0.3743), (-1.234, -0.3175, 0.3011), (-1.234, 0.3175, 0.3011), (-1.25, -0.3175, 0.2268), (-1.25, 0.3175, 0.2268), (-1.261, -0.3175, 0.1516), (-1.261, 0.3175, 0.1516), (-1.268, -0.3175, 0.07595), (-1.268, 0.3175, 0.07595), (-1.27, -0.3175, 0.0)], [], [(0, 1, 2), (0, 3, 1), (0, 4, 3), (3, 4, 5), (5, 4, 6), (7, 6, 8), (9, 8, 10), (11, 10, 12), (13, 12, 14), (15, 14, 16), (17, 16, 18), (19, 18, 20), (21, 20, 22), (23, 22, 24), (25, 24, 26), (27, 26, 28), (29, 28, 30), (31, 30, 32), (33, 32, 34), (35, 34, 36), (37, 36, 38), (39, 38, 40), (41, 40, 42), (43, 42, 44), (45, 44, 46), (47, 46, 48), (49, 48, 50), (51, 50, 52), (53, 52, 54), (55, 54, 56), (57, 56, 58), (59, 58, 60), (61, 60, 62), (63, 62, 64), (65, 64, 66), (67, 66, 68), (69, 68, 70), (71, 70, 72), (73, 72, 74), (75, 74, 76), (77, 76, 78), (79, 78, 80), (81, 80, 82), (83, 82, 84), (85, 84, 86), (87, 86, 88), (89, 88, 90), (91, 90, 92), (93, 92, 94), (95, 94, 96), (97, 96, 98), (99, 98, 100), (101, 100, 102), (103, 102, 104), (105, 104, 106), (107, 106, 108), (109, 108, 110), (111, 110, 112), (113, 112, 114), (115, 114, 116), (117, 116, 118), (119, 118, 120), (121, 120, 122), (123, 122, 124), (125, 124, 126), (127, 126, 128), (129, 128, 130), (131, 130, 132), (133, 132, 134), (135, 134, 136), (137, 136, 138), (139, 138, 140), (141, 140, 142), (143, 142, 144), (145, 144, 146), (147, 146, 148), (149, 148, 150), (151, 150, 152), (153, 152, 154), (155, 154, 156), (157, 156, 158), (159, 158, 160), (161, 160, 2), (1, 161, 2), (5, 6, 7), (7, 8, 9), (9, 10, 11), (11, 12, 13), (13, 14, 15), (15, 16, 17), (17, 18, 19), (19, 20, 21), (21, 22, 23), (23, 24, 25), (25, 26, 27), (27, 28, 29), (29, 30, 31), (31, 32, 33), (33, 34, 35), (35, 36, 37), (37, 38, 39), (39, 40, 41), (41, 42, 43), (43, 44, 45), (45, 46, 47), (47, 48, 49), (49, 50, 51), (51, 52, 53), (53, 54, 55), (55, 56, 57), (57, 58, 59), (59, 60, 61), (61, 62, 63), (63, 64, 65), (65, 66, 67), (67, 68, 69), (69, 70, 71), (71, 72, 73), (73, 74, 75), (75, 76, 77), (77, 78, 79), (79, 80, 81), (81, 82, 83), (83, 84, 85), (85, 86, 87), (87, 88, 89), (89, 90, 91), (91, 92, 93), (93, 94, 95), (95, 96, 97), (97, 98, 99), (99, 100, 101), (101, 102, 103), (103, 104, 105), (105, 106, 107), (107, 108, 109), (109, 110, 111), (111, 112, 113), (113, 114, 115), (115, 116, 117), (117, 118, 119), (119, 120, 121), (121, 122, 123), (123, 124, 125), (125, 126, 127), (127, 128, 129), (129, 130, 131), (131, 132, 133), (133, 134, 135), (135, 136, 137), (137, 138, 139), (139, 140, 141), (141, 142, 143), (143, 144, 145), (145, 146, 147), (147, 148, 149), (149, 150, 151), (151, 152, 153), (153, 154, 155), (155, 156, 157), (157, 158, 159), (159, 160, 161), (162, 163, 164), (162, 165, 163), (162, 166, 165), (165, 166, 167), (167, 166, 168), (169, 168, 170), (171, 170, 172), (173, 172, 174), (175, 174, 176), (177, 176, 178), (179, 178, 180), (181, 180, 182), (183, 182, 184), (185, 184, 186), (187, 186, 188), (189, 188, 190), (191, 190, 192), (193, 192, 194), (195, 194, 196), (197, 196, 198), (199, 198, 200), (201, 200, 202), (203, 202, 204), (205, 204, 206), (207, 206, 208), (209, 208, 210), (211, 210, 212), (213, 212, 214), (215, 214, 216), (217, 216, 218), (219, 218, 220), (221, 220, 222), (223, 222, 224), (225, 224, 226), (227, 226, 228), (229, 228, 230), (231, 230, 232), (233, 232, 234), (235, 234, 236), (237, 236, 238), (239, 238, 240), (241, 240, 242), (243, 242, 244), (245, 244, 246), (247, 246, 248), (249, 248, 250), (251, 250, 252), (253, 252, 254), (255, 254, 256), (257, 256, 258), (259, 258, 260), (261, 260, 262), (263, 262, 264), (265, 264, 266), (267, 266, 268), (269, 268, 270), (271, 270, 272), (273, 272, 274), (275, 274, 276), (277, 276, 278), (279, 278, 280), (281, 280, 282), (283, 282, 284), (285, 284, 286), (287, 286, 288), (289, 288, 290), (291, 290, 292), (293, 292, 294), (295, 294, 296), (297, 296, 298), (299, 298, 300), (301, 300, 302), (303, 302, 304), (305, 304, 306), (307, 306, 308), (309, 308, 310), (311, 310, 312), (313, 312, 314), (315, 314, 316), (317, 316, 318), (319, 318, 320), (321, 320, 322), (323, 322, 324), (325, 324, 326), (327, 326, 328), (329, 328, 330), (331, 330, 332), (333, 332, 334), (335, 334, 336), (337, 336, 338), (339, 338, 340), (341, 340, 342), (343, 342, 344), (345, 344, 346), (347, 346, 348), (349, 348, 350), (351, 350, 352), (353, 352, 354), (355, 354, 356), (357, 356, 358), (359, 358, 360), (361, 360, 362), (363, 362, 364), (365, 364, 366), (367, 366, 368), (369, 368, 370), (371, 370, 164), (163, 371, 164), (167, 168, 169), (169, 170, 171), (171, 172, 173), (173, 174, 175), (175, 176, 177), (177, 178, 179), (179, 180, 181), (181, 182, 183), (183, 184, 185), (185, 186, 187), (187, 188, 189), (189, 190, 191), (191, 192, 193), (193, 194, 195), (195, 196, 197), (197, 198, 199), (199, 200, 201), (201, 202, 203), (203, 204, 205), (205, 206, 207), (207, 208, 209), (209, 210, 211), (211, 212, 213), (213, 214, 215), (215, 216, 217), (217, 218, 219), (219, 220, 221), (221, 222, 223), (223, 224, 225), (225, 226, 227), (227, 228, 229), (229, 230, 231), (231, 232, 233), (233, 234, 235), (235, 236, 237), (237, 238, 239), (239, 240, 241), (241, 242, 243), (243, 244, 245), (245, 246, 247), (247, 248, 249), (249, 250, 251), (251, 252, 253), (253, 254, 255), (255, 256, 257), (257, 258, 259), (259, 260, 261), (261, 262, 263), (263, 264, 265), (265, 266, 267), (267, 268, 269), (269, 270, 271), (271, 272, 273), (273, 274, 275), (275, 276, 277), (277, 278, 279), (279, 280, 281), (281, 282, 283), (283, 284, 285), (285, 286, 287), (287, 288, 289), (289, 290, 291), (291, 292, 293), (293, 294, 295), (295, 296, 297), (297, 298, 299), (299, 300, 301), (301, 302, 303), (303, 304, 305), (305, 306, 307), (307, 308, 309), (309, 310, 311), (311, 312, 313), (313, 314, 315), (315, 316, 317), (317, 318, 319), (319, 320, 321), (321, 322, 323), (323, 324, 325), (325, 326, 327), (327, 328, 329), (329, 330, 331), (331, 332, 333), (333, 334, 335), (335, 336, 337), (337, 338, 339), (339, 340, 341), (341, 342, 343), (343, 344, 345), (345, 346, 347), (347, 348, 349), (349, 350, 351), (351, 352, 353), (353, 354, 355), (355, 356, 357), (357, 358, 359), (359, 360, 361), (361, 362, 363), (363, 364, 365), (365, 366, 367), (367, 368, 369), (369, 370, 371), (1, 369, 161), (1, 367, 369), (1, 3, 367), (367, 3, 365), (365, 3, 5), (363, 5, 361), (363, 365, 5), (5, 7, 361), (361, 7, 359), (359, 7, 9), (357, 9, 11), (355, 11, 13), (353, 13, 351), (353, 355, 13), (359, 9, 357), (357, 11, 355), (13, 15, 351), (351, 15, 349), (349, 15, 17), (347, 17, 19), (345, 19, 343), (345, 347, 19), (349, 17, 347), (19, 21, 343), (343, 21, 341), (341, 21, 23), (339, 23, 25), (337, 25, 335), (337, 339, 25), (341, 23, 339), (25, 27, 335), (335, 27, 333), (333, 27, 29), (331, 29, 31), (329, 31, 33), (327, 33, 325), (327, 329, 33), (333, 29, 331), (331, 31, 329), (33, 35, 325), (325, 35, 323), (323, 35, 37), (321, 37, 39), (319, 39, 317), (319, 321, 39), (323, 37, 321), (39, 41, 317), (317, 41, 315), (315, 41, 43), (313, 43, 45), (311, 45, 47), (309, 47, 307), (309, 311, 47), (315, 43, 313), (313, 45, 311), (47, 49, 307), (307, 49, 305), (305, 49, 51), (303, 51, 53), (301, 53, 299), (301, 303, 53), (305, 51, 303), (53, 55, 299), (299, 55, 297), (297, 55, 57), (295, 57, 59), (293, 59, 291), (293, 295, 59), (297, 57, 295), (59, 61, 291), (291, 61, 289), (289, 61, 63), (287, 63, 65), (285, 65, 67), (283, 67, 281), (283, 285, 67), (289, 63, 287), (287, 65, 285), (67, 69, 281), (281, 69, 279), (279, 69, 71), (277, 71, 73), (275, 73, 273), (275, 277, 73), (279, 71, 277), (73, 75, 273), (273, 75, 271), (271, 75, 77), (269, 77, 79), (267, 79, 81), (265, 81, 263), (265, 267, 81), (271, 77, 269), (269, 79, 267), (81, 83, 263), (263, 83, 261), (261, 83, 85), (259, 85, 87), (257, 87, 255), (257, 259, 87), (261, 85, 259), (87, 89, 255), (255, 89, 253), (253, 89, 91), (251, 91, 93), (249, 93, 247), (249, 251, 93), (253, 91, 251), (93, 95, 247), (247, 95, 245), (245, 95, 97), (243, 97, 99), (241, 99, 101), (239, 101, 237), (239, 241, 101), (245, 97, 243), (243, 99, 241), (101, 103, 237), (237, 103, 235), (235, 103, 105), (233, 105, 107), (231, 107, 229), (231, 233, 107), (235, 105, 233), (107, 109, 229), (229, 109, 227), (227, 109, 111), (225, 111, 113), (223, 113, 221), (223, 225, 113), (227, 111, 225), (113, 115, 221), (221, 115, 219), (219, 115, 117), (217, 117, 119), (215, 119, 121), (213, 121, 211), (213, 215, 121), (219, 117, 217), (217, 119, 215), (121, 123, 211), (211, 123, 209), (209, 123, 125), (207, 125, 127), (205, 127, 203), (205, 207, 127), (209, 125, 207), (127, 129, 203), (203, 129, 201), (201, 129, 131), (199, 131, 133), (197, 133, 135), (195, 135, 193), (195, 197, 135), (201, 131, 199), (199, 133, 197), (135, 137, 193), (193, 137, 191), (191, 137, 139), (189, 139, 141), (187, 141, 185), (187, 189, 141), (191, 139, 189), (141, 143, 185), (185, 143, 183), (183, 143, 145), (181, 145, 147), (179, 147, 177), (179, 181, 147), (183, 145, 181), (147, 149, 177), (177, 149, 175), (175, 149, 151), (173, 151, 153), (171, 153, 155), (169, 155, 167), (169, 171, 155), (175, 151, 173), (173, 153, 171), (155, 157, 167), (167, 157, 165), (165, 157, 159), (163, 159, 161), (371, 161, 369), (371, 163, 161), (165, 159, 163), (160, 162, 2), (160, 166, 162), (160, 158, 166), (166, 158, 168), (168, 158, 156), (170, 156, 172), (170, 168, 156), (156, 154, 172), (172, 154, 174), (174, 154, 152), (176, 152, 150), (178, 150, 148), (180, 148, 182), (180, 178, 148), (174, 152, 176), (176, 150, 178), (148, 146, 182), (182, 146, 184), (184, 146, 144), (186, 144, 142), (188, 142, 190), (188, 186, 142), (184, 144, 186), (142, 140, 190), (190, 140, 192), (192, 140, 138), (194, 138, 136), (196, 136, 198), (196, 194, 136), (192, 138, 194), (136, 134, 198), (198, 134, 200), (200, 134, 132), (202, 132, 130), (204, 130, 128), (206, 128, 208), (206, 204, 128), (200, 132, 202), (202, 130, 204), (128, 126, 208), (208, 126, 210), (210, 126, 124), (212, 124, 122), (214, 122, 216), (214, 212, 122), (210, 124, 212), (122, 120, 216), (216, 120, 218), (218, 120, 118), (220, 118, 116), (222, 116, 114), (224, 114, 226), (224, 222, 114), (218, 118, 220), (220, 116, 222), (114, 112, 226), (226, 112, 228), (228, 112, 110), (230, 110, 108), (232, 108, 234), (232, 230, 108), (228, 110, 230), (108, 106, 234), (234, 106, 236), (236, 106, 104), (238, 104, 102), (240, 102, 242), (240, 238, 102), (236, 104, 238), (102, 100, 242), (242, 100, 244), (244, 100, 98), (246, 98, 96), (248, 96, 94), (250, 94, 252), (250, 248, 94), (244, 98, 246), (246, 96, 248), (94, 92, 252), (252, 92, 254), (254, 92, 90), (256, 90, 88), (258, 88, 260), (258, 256, 88), (254, 90, 256), (88, 86, 260), (260, 86, 262), (262, 86, 84), (264, 84, 82), (266, 82, 80), (268, 80, 270), (268, 266, 80), (262, 84, 264), (264, 82, 266), (80, 78, 270), (270, 78, 272), (272, 78, 76), (274, 76, 74), (276, 74, 278), (276, 274, 74), (272, 76, 274), (74, 72, 278), (278, 72, 280), (280, 72, 70), (282, 70, 68), (284, 68, 286), (284, 282, 68), (280, 70, 282), (68, 66, 286), (286, 66, 288), (288, 66, 64), (290, 64, 62), (292, 62, 60), (294, 60, 296), (294, 292, 60), (288, 64, 290), (290, 62, 292), (60, 58, 296), (296, 58, 298), (298, 58, 56), (300, 56, 54), (302, 54, 304), (302, 300, 54), (298, 56, 300), (54, 52, 304), (304, 52, 306), (306, 52, 50), (308, 50, 48), (310, 48, 312), (310, 308, 48), (306, 50, 308), (48, 46, 312), (312, 46, 314), (314, 46, 44), (316, 44, 42), (318, 42, 40), (320, 40, 322), (320, 318, 40), (314, 44, 316), (316, 42, 318), (40, 38, 322), (322, 38, 324), (324, 38, 36), (326, 36, 34), (328, 34, 330), (328, 326, 34), (324, 36, 326), (34, 32, 330), (330, 32, 332), (332, 32, 30), (334, 30, 28), (336, 28, 26), (338, 26, 340), (338, 336, 26), (332, 30, 334), (334, 28, 336), (26, 24, 340), (340, 24, 342), (342, 24, 22), (344, 22, 20), (346, 20, 348), (346, 344, 20), (342, 22, 344), (20, 18, 348), (348, 18, 350), (350, 18, 16), (352, 16, 14), (354, 14, 356), (354, 352, 14), (350, 16, 352), (14, 12, 356), (356, 12, 358), (358, 12, 10), (360, 10, 8), (362, 8, 6), (364, 6, 366), (364, 362, 6), (358, 10, 360), (360, 8, 362), (6, 4, 366), (366, 4, 368), (368, 4, 0), (370, 0, 2), (164, 2, 162), (164, 370, 2), (368, 0, 370)])
me_wheel.use_remesh_preserve_volume = False
me_wheel.use_remesh_preserve_attributes = False
me_wheel.use_mirror_vertex_groups = False
me_wheel.update()
me_wheel_001 = bpy.data.meshes.new('Wheel.001')
me_wheel_001.from_pydata([(-0.7597, 0.3175, 0.05905), (-0.7597, -0.3175, 0.05905), (-0.762, 0.3175, 1.311e-06), (-0.7529, -0.3175, 0.1177), (-0.7529, 0.3175, 0.1177), (-0.7415, -0.3175, 0.1757), (-0.7415, 0.3175, 0.1757), (-0.7256, -0.3175, 0.2327), (-0.7256, 0.3175, 0.2327), (-0.7054, -0.3175, 0.2882), (-0.7054, 0.3175, 0.2882), (-0.681, -0.3175, 0.342), (-0.681, 0.3175, 0.342), (-0.6524, -0.3175, 0.3937), (-0.6524, 0.3175, 0.3937), (-0.6199, -0.3175, 0.4431), (-0.6199, 0.3175, 0.4431), (-0.5837, -0.3175, 0.4898), (-0.5837, 0.3175, 0.4898), (-0.544, -0.3175, 0.5336), (-0.544, 0.3175, 0.5336), (-0.501, -0.3175, 0.5741), (-0.501, 0.3175, 0.5741), (-0.455, -0.3175, 0.6112), (-0.455, 0.3175, 0.6112), (-0.4063, -0.3175, 0.6446), (-0.4063, 0.3175, 0.6446), (-0.3551, -0.3175, 0.6742), (-0.3551, 0.3175, 0.6742), (-0.3018, -0.3175, 0.6997), (-0.3018, 0.3175, 0.6997), (-0.2467, -0.3175, 0.721), (-0.2467, 0.3175, 0.721), (-0.1901, -0.3175, 0.7379), (-0.1901, 0.3175, 0.7379), (-0.1323, -0.3175, 0.7504), (-0.1323, 0.3175, 0.7504), (-0.07377, -0.3175, 0.7584), (-0.07377, 0.3175, 0.7584), (-0.01478, -0.3175, 0.7619), (-0.01478, 0.3175, 0.7619), (0.0443, -0.3175, 0.7607), (0.0443, 0.3175, 0.7607), (0.1031, -0.3175, 0.755), (0.1031, 0.3175, 0.755), (0.1613, -0.3175, 0.7447), (0.1613, 0.3175, 0.7447), (0.2185, -0.3175, 0.73), (0.2185, 0.3175, 0.73), (0.2745, -0.3175, 0.7109), (0.2745, 0.3175, 0.7109), (0.3287, -0.3175, 0.6875), (0.3287, 0.3175, 0.6875), (0.381, -0.3175, 0.6599), (0.381, 0.3175, 0.6599), (0.431, -0.3175, 0.6284), (0.431, 0.3175, 0.6284), (0.4784, -0.3175, 0.5931), (0.4784, 0.3175, 0.5931), (0.5229, -0.3175, 0.5543), (0.5229, 0.3175, 0.5543), (0.5643, -0.3175, 0.5121), (0.5643, 0.3175, 0.5121), (0.6023, -0.3175, 0.4668), (0.6023, 0.3175, 0.4668), (0.6366, -0.3175, 0.4187), (0.6366, 0.3175, 0.4187), (0.6672, -0.3175, 0.3681), (0.6672, 0.3175, 0.3681), (0.6937, -0.3175, 0.3153), (0.6937, 0.3175, 0.3153), (0.716, -0.3175, 0.2606), (0.716, 0.3175, 0.2606), (0.7341, -0.3175, 0.2043), (0.7341, 0.3175, 0.2043), (0.7477, -0.3175, 0.1468), (0.7477, 0.3175, 0.1468), (0.7568, -0.3175, 0.08846), (0.7568, 0.3175, 0.08846), (0.7614, -0.3175, 0.02955), (0.7614, 0.3175, 0.02955), (0.7614, -0.3175, -0.02955), (0.7614, 0.3175, -0.02955), (0.7568, -0.3175, -0.08846), (0.7568, 0.3175, -0.08846), (0.7477, -0.3175, -0.1468), (0.7477, 0.3175, -0.1468), (0.7341, -0.3175, -0.2043), (0.7341, 0.3175, -0.2043), (0.716, -0.3175, -0.2606), (0.716, 0.3175, -0.2606), (0.6937, -0.3175, -0.3153), (0.6937, 0.3175, -0.3153), (0.6672, -0.3175, -0.3681), (0.6672, 0.3175, -0.3681), (0.6366, -0.3175, -0.4187), (0.6366, 0.3175, -0.4187), (0.6023, -0.3175, -0.4668), (0.6023, 0.3175, -0.4668), (0.5643, -0.3175, -0.5121), (0.5643, 0.3175, -0.5121), (0.5229, -0.3175, -0.5543), (0.5229, 0.3175, -0.5543), (0.4784, -0.3175, -0.5931), (0.4784, 0.3175, -0.5931), (0.431, -0.3175, -0.6284), (0.431, 0.3175, -0.6284), (0.381, -0.3175, -0.6599), (0.381, 0.3175, -0.6599), (0.3287, -0.3175, -0.6875), (0.3287, 0.3175, -0.6875), (0.2745, -0.3175, -0.7109), (0.2745, 0.3175, -0.7109), (0.2185, -0.3175, -0.73), (0.2185, 0.3175, -0.73), (0.1613, -0.3175, -0.7447), (0.1613, 0.3175, -0.7447), (0.1031, -0.3175, -0.755), (0.1031, 0.3175, -0.755), (0.0443, -0.3175, -0.7607), (0.0443, 0.3175, -0.7607), (-0.01478, -0.3175, -0.7619), (-0.01478, 0.3175, -0.7619), (-0.07377, -0.3175, -0.7584), (-0.07377, 0.3175, -0.7584), (-0.1323, -0.3175, -0.7504), (-0.1323, 0.3175, -0.7504), (-0.1901, -0.3175, -0.7379), (-0.1901, 0.3175, -0.7379), (-0.2467, -0.3175, -0.721), (-0.2467, 0.3175, -0.721), (-0.3018, -0.3175, -0.6997), (-0.3018, 0.3175, -0.6997), (-0.3551, -0.3175, -0.6742), (-0.3551, 0.3175, -0.6742), (-0.4063, -0.3175, -0.6446), (-0.4063, 0.3175, -0.6446), (-0.455, -0.3175, -0.6112), (-0.455, 0.3175, -0.6112), (-0.501, -0.3175, -0.5741), (-0.501, 0.3175, -0.5741), (-0.544, -0.3175, -0.5336), (-0.544, 0.3175, -0.5336), (-0.5837, -0.3175, -0.4898), (-0.5837, 0.3175, -0.4898), (-0.6199, -0.3175, -0.4431), (-0.6199, 0.3175, -0.4431), (-0.6524, -0.3175, -0.3937), (-0.6524, 0.3175, -0.3937), (-0.681, -0.3175, -0.342), (-0.681, 0.3175, -0.342), (-0.7054, -0.3175, -0.2882), (-0.7054, 0.3175, -0.2882), (-0.7256, -0.3175, -0.2327), (-0.7256, 0.3175, -0.2327), (-0.7415, -0.3175, -0.1757), (-0.7415, 0.3175, -0.1757), (-0.7529, -0.3175, -0.1177), (-0.7529, 0.3175, -0.1177), (-0.7597, -0.3175, -0.05905), (-0.7597, 0.3175, -0.05905), (-0.762, -0.3175, 1.311e-06), (-1.268, 0.3175, -0.07595), (-1.268, -0.3175, -0.07595), (-1.27, 0.3175, 1.311e-06), (-1.261, -0.3175, -0.1516), (-1.261, 0.3175, -0.1516), (-1.25, -0.3175, -0.2268), (-1.25, 0.3175, -0.2268), (-1.234, -0.3175, -0.3011), (-1.234, 0.3175, -0.3011), (-1.214, -0.3175, -0.3743), (-1.214, 0.3175, -0.3743), (-1.189, -0.3175, -0.4462), (-1.189, 0.3175, -0.4462), (-1.16, -0.3175, -0.5166), (-1.16, 0.3175, -0.5166), (-1.127, -0.3175, -0.585), (-1.127, 0.3175, -0.585), (-1.09, -0.3175, -0.6514), (-1.09, 0.3175, -0.6514), (-1.049, -0.3175, -0.7154), (-1.049, 0.3175, -0.7154), (-1.005, -0.3175, -0.7769), (-1.005, 0.3175, -0.7769), (-0.9564, -0.3175, -0.8356), (-0.9564, 0.3175, -0.8356), (-0.9047, -0.3175, -0.8913), (-0.9047, 0.3175, -0.8913), (-0.8498, -0.3175, -0.9438), (-0.8498, 0.3175, -0.9438), (-0.7918, -0.3175, -0.9929), (-0.7918, 0.3175, -0.9929), (-0.731, -0.3175, -1.039), (-0.731, 0.3175, -1.039), (-0.6676, -0.3175, -1.08), (-0.6676, 0.3175, -1.08), (-0.6018, -0.3175, -1.118), (-0.6018, 0.3175, -1.118), (-0.5339, -0.3175, -1.152), (-0.5339, 0.3175, -1.152), (-0.464, -0.3175, -1.182), (-0.464, 0.3175, -1.182), (-0.3925, -0.3175, -1.208), (-0.3925, 0.3175, -1.208), (-0.3195, -0.3175, -1.229), (-0.3195, 0.3175, -1.229), (-0.2454, -0.3175, -1.246), (-0.2454, 0.3175, -1.246), (-0.1705, -0.3175, -1.259), (-0.1705, 0.3175, -1.259), (-0.09491, -0.3175, -1.266), (-0.09491, 0.3175, -1.266), (-0.019, -0.3175, -1.27), (-0.019, 0.3175, -1.27), (0.05697, -0.3175, -1.269), (0.05697, 0.3175, -1.269), (0.1327, -0.3175, -1.263), (0.1327, 0.3175, -1.263), (0.208, -0.3175, -1.253), (0.208, 0.3175, -1.253), (0.2826, -0.3175, -1.238), (0.2826, 0.3175, -1.238), (0.3561, -0.3175, -1.219), (0.3561, 0.3175, -1.219), (0.4284, -0.3175, -1.196), (0.4284, 0.3175, -1.196), (0.4991, -0.3175, -1.168), (0.4991, 0.3175, -1.168), (0.5681, -0.3175, -1.136), (0.5681, 0.3175, -1.136), (0.635, -0.3175, -1.1), (0.635, 0.3175, -1.1), (0.6996, -0.3175, -1.06), (0.6996, 0.3175, -1.06), (0.7618, -0.3175, -1.016), (0.7618, 0.3175, -1.016), (0.8212, -0.3175, -0.9688), (0.8212, 0.3175, -0.9688), (0.8776, -0.3175, -0.9179), (0.8776, 0.3175, -0.9179), (0.931, -0.3175, -0.8638), (0.931, 0.3175, -0.8638), (0.981, -0.3175, -0.8066), (0.981, 0.3175, -0.8066), (1.027, -0.3175, -0.7465), (1.027, 0.3175, -0.7465), (1.07, -0.3175, -0.6837), (1.07, 0.3175, -0.6837), (1.109, -0.3175, -0.6185), (1.109, 0.3175, -0.6185), (1.144, -0.3175, -0.551), (1.144, 0.3175, -0.551), (1.175, -0.3175, -0.4816), (1.175, 0.3175, -0.4816), (1.202, -0.3175, -0.4105), (1.202, 0.3175, -0.4105), (1.224, -0.3175, -0.3379), (1.224, 0.3175, -0.3379), (1.242, -0.3175, -0.264), (1.242, 0.3175, -0.264), (1.256, -0.3175, -0.1893), (1.256, 0.3175, -0.1893), (1.265, -0.3175, -0.1138), (1.265, 0.3175, -0.1138), (1.269, -0.3175, -0.03799), (1.269, 0.3175, -0.03799), (1.269, -0.3175, 0.03799), (1.269, 0.3175, 0.03799), (1.265, -0.3175, 0.1138), (1.265, 0.3175, 0.1138), (1.256, -0.3175, 0.1893), (1.256, 0.3175, 0.1893), (1.242, -0.3175, 0.264), (1.242, 0.3175, 0.264), (1.224, -0.3175, 0.3379), (1.224, 0.3175, 0.3379), (1.202, -0.3175, 0.4105), (1.202, 0.3175, 0.4105), (1.175, -0.3175, 0.4816), (1.175, 0.3175, 0.4816), (1.144, -0.3175, 0.551), (1.144, 0.3175, 0.551), (1.109, -0.3175, 0.6185), (1.109, 0.3175, 0.6185), (1.07, -0.3175, 0.6837), (1.07, 0.3175, 0.6837), (1.027, -0.3175, 0.7465), (1.027, 0.3175, 0.7465), (0.981, -0.3175, 0.8066), (0.981, 0.3175, 0.8066), (0.931, -0.3175, 0.8638), (0.931, 0.3175, 0.8638), (0.8776, -0.3175, 0.918), (0.8776, 0.3175, 0.918), (0.8212, -0.3175, 0.9688), (0.8212, 0.3175, 0.9688), (0.7618, -0.3175, 1.016), (0.7618, 0.3175, 1.016), (0.6996, -0.3175, 1.06), (0.6996, 0.3175, 1.06), (0.635, -0.3175, 1.1), (0.635, 0.3175, 1.1), (0.5681, -0.3175, 1.136), (0.5681, 0.3175, 1.136), (0.4991, -0.3175, 1.168), (0.4991, 0.3175, 1.168), (0.4284, -0.3175, 1.196), (0.4284, 0.3175, 1.196), (0.3561, -0.3175, 1.219), (0.3561, 0.3175, 1.219), (0.2826, -0.3175, 1.238), (0.2826, 0.3175, 1.238), (0.208, -0.3175, 1.253), (0.208, 0.3175, 1.253), (0.1327, -0.3175, 1.263), (0.1327, 0.3175, 1.263), (0.05697, -0.3175, 1.269), (0.05697, 0.3175, 1.269), (-0.019, -0.3175, 1.27), (-0.019, 0.3175, 1.27), (-0.09491, -0.3175, 1.266), (-0.09491, 0.3175, 1.266), (-0.1705, -0.3175, 1.259), (-0.1705, 0.3175, 1.259), (-0.2454, -0.3175, 1.246), (-0.2454, 0.3175, 1.246), (-0.3195, -0.3175, 1.229), (-0.3195, 0.3175, 1.229), (-0.3925, -0.3175, 1.208), (-0.3925, 0.3175, 1.208), (-0.464, -0.3175, 1.182), (-0.464, 0.3175, 1.182), (-0.5339, -0.3175, 1.152), (-0.5339, 0.3175, 1.152), (-0.6018, -0.3175, 1.118), (-0.6018, 0.3175, 1.118), (-0.6676, -0.3175, 1.08), (-0.6676, 0.3175, 1.08), (-0.731, -0.3175, 1.039), (-0.731, 0.3175, 1.039), (-0.7918, -0.3175, 0.9929), (-0.7918, 0.3175, 0.9929), (-0.8498, -0.3175, 0.9438), (-0.8498, 0.3175, 0.9438), (-0.9047, -0.3175, 0.8913), (-0.9047, 0.3175, 0.8913), (-0.9564, -0.3175, 0.8356), (-0.9564, 0.3175, 0.8356), (-1.005, -0.3175, 0.7769), (-1.005, 0.3175, 0.7769), (-1.049, -0.3175, 0.7154), (-1.049, 0.3175, 0.7154), (-1.09, -0.3175, 0.6514), (-1.09, 0.3175, 0.6514), (-1.127, -0.3175, 0.585), (-1.127, 0.3175, 0.585), (-1.16, -0.3175, 0.5166), (-1.16, 0.3175, 0.5166), (-1.189, -0.3175, 0.4462), (-1.189, 0.3175, 0.4462), (-1.214, -0.3175, 0.3743), (-1.214, 0.3175, 0.3743), (-1.234, -0.3175, 0.3011), (-1.234, 0.3175, 0.3011), (-1.25, -0.3175, 0.2268), (-1.25, 0.3175, 0.2268), (-1.261, -0.3175, 0.1516), (-1.261, 0.3175, 0.1516), (-1.268, -0.3175, 0.07595), (-1.268, 0.3175, 0.07595), (-1.27, -0.3175, 1.311e-06)], [], [(0, 1, 2), (0, 3, 1), (0, 4, 3), (3, 4, 5), (5, 4, 6), (7, 6, 8), (9, 8, 10), (11, 10, 12), (13, 12, 14), (15, 14, 16), (17, 16, 18), (19, 18, 20), (21, 20, 22), (23, 22, 24), (25, 24, 26), (27, 26, 28), (29, 28, 30), (31, 30, 32), (33, 32, 34), (35, 34, 36), (37, 36, 38), (39, 38, 40), (41, 40, 42), (43, 42, 44), (45, 44, 46), (47, 46, 48), (49, 48, 50), (51, 50, 52), (53, 52, 54), (55, 54, 56), (57, 56, 58), (59, 58, 60), (61, 60, 62), (63, 62, 64), (65, 64, 66), (67, 66, 68), (69, 68, 70), (71, 70, 72), (73, 72, 74), (75, 74, 76), (77, 76, 78), (79, 78, 80), (81, 80, 82), (83, 82, 84), (85, 84, 86), (87, 86, 88), (89, 88, 90), (91, 90, 92), (93, 92, 94), (95, 94, 96), (97, 96, 98), (99, 98, 100), (101, 100, 102), (103, 102, 104), (105, 104, 106), (107, 106, 108), (109, 108, 110), (111, 110, 112), (113, 112, 114), (115, 114, 116), (117, 116, 118), (119, 118, 120), (121, 120, 122), (123, 122, 124), (125, 124, 126), (127, 126, 128), (129, 128, 130), (131, 130, 132), (133, 132, 134), (135, 134, 136), (137, 136, 138), (139, 138, 140), (141, 140, 142), (143, 142, 144), (145, 144, 146), (147, 146, 148), (149, 148, 150), (151, 150, 152), (153, 152, 154), (155, 154, 156), (157, 156, 158), (159, 158, 160), (161, 160, 2), (1, 161, 2), (5, 6, 7), (7, 8, 9), (9, 10, 11), (11, 12, 13), (13, 14, 15), (15, 16, 17), (17, 18, 19), (19, 20, 21), (21, 22, 23), (23, 24, 25), (25, 26, 27), (27, 28, 29), (29, 30, 31), (31, 32, 33), (33, 34, 35), (35, 36, 37), (37, 38, 39), (39, 40, 41), (41, 42, 43), (43, 44, 45), (45, 46, 47), (47, 48, 49), (49, 50, 51), (51, 52, 53), (53, 54, 55), (55, 56, 57), (57, 58, 59), (59, 60, 61), (61, 62, 63), (63, 64, 65), (65, 66, 67), (67, 68, 69), (69, 70, 71), (71, 72, 73), (73, 74, 75), (75, 76, 77), (77, 78, 79), (79, 80, 81), (81, 82, 83), (83, 84, 85), (85, 86, 87), (87, 88, 89), (89, 90, 91), (91, 92, 93), (93, 94, 95), (95, 96, 97), (97, 98, 99), (99, 100, 101), (101, 102, 103), (103, 104, 105), (105, 106, 107), (107, 108, 109), (109, 110, 111), (111, 112, 113), (113, 114, 115), (115, 116, 117), (117, 118, 119), (119, 120, 121), (121, 122, 123), (123, 124, 125), (125, 126, 127), (127, 128, 129), (129, 130, 131), (131, 132, 133), (133, 134, 135), (135, 136, 137), (137, 138, 139), (139, 140, 141), (141, 142, 143), (143, 144, 145), (145, 146, 147), (147, 148, 149), (149, 150, 151), (151, 152, 153), (153, 154, 155), (155, 156, 157), (157, 158, 159), (159, 160, 161), (162, 163, 164), (162, 165, 163), (162, 166, 165), (165, 166, 167), (167, 166, 168), (169, 168, 170), (171, 170, 172), (173, 172, 174), (175, 174, 176), (177, 176, 178), (179, 178, 180), (181, 180, 182), (183, 182, 184), (185, 184, 186), (187, 186, 188), (189, 188, 190), (191, 190, 192), (193, 192, 194), (195, 194, 196), (197, 196, 198), (199, 198, 200), (201, 200, 202), (203, 202, 204), (205, 204, 206), (207, 206, 208), (209, 208, 210), (211, 210, 212), (213, 212, 214), (215, 214, 216), (217, 216, 218), (219, 218, 220), (221, 220, 222), (223, 222, 224), (225, 224, 226), (227, 226, 228), (229, 228, 230), (231, 230, 232), (233, 232, 234), (235, 234, 236), (237, 236, 238), (239, 238, 240), (241, 240, 242), (243, 242, 244), (245, 244, 246), (247, 246, 248), (249, 248, 250), (251, 250, 252), (253, 252, 254), (255, 254, 256), (257, 256, 258), (259, 258, 260), (261, 260, 262), (263, 262, 264), (265, 264, 266), (267, 266, 268), (269, 268, 270), (271, 270, 272), (273, 272, 274), (275, 274, 276), (277, 276, 278), (279, 278, 280), (281, 280, 282), (283, 282, 284), (285, 284, 286), (287, 286, 288), (289, 288, 290), (291, 290, 292), (293, 292, 294), (295, 294, 296), (297, 296, 298), (299, 298, 300), (301, 300, 302), (303, 302, 304), (305, 304, 306), (307, 306, 308), (309, 308, 310), (311, 310, 312), (313, 312, 314), (315, 314, 316), (317, 316, 318), (319, 318, 320), (321, 320, 322), (323, 322, 324), (325, 324, 326), (327, 326, 328), (329, 328, 330), (331, 330, 332), (333, 332, 334), (335, 334, 336), (337, 336, 338), (339, 338, 340), (341, 340, 342), (343, 342, 344), (345, 344, 346), (347, 346, 348), (349, 348, 350), (351, 350, 352), (353, 352, 354), (355, 354, 356), (357, 356, 358), (359, 358, 360), (361, 360, 362), (363, 362, 364), (365, 364, 366), (367, 366, 368), (369, 368, 370), (371, 370, 164), (163, 371, 164), (167, 168, 169), (169, 170, 171), (171, 172, 173), (173, 174, 175), (175, 176, 177), (177, 178, 179), (179, 180, 181), (181, 182, 183), (183, 184, 185), (185, 186, 187), (187, 188, 189), (189, 190, 191), (191, 192, 193), (193, 194, 195), (195, 196, 197), (197, 198, 199), (199, 200, 201), (201, 202, 203), (203, 204, 205), (205, 206, 207), (207, 208, 209), (209, 210, 211), (211, 212, 213), (213, 214, 215), (215, 216, 217), (217, 218, 219), (219, 220, 221), (221, 222, 223), (223, 224, 225), (225, 226, 227), (227, 228, 229), (229, 230, 231), (231, 232, 233), (233, 234, 235), (235, 236, 237), (237, 238, 239), (239, 240, 241), (241, 242, 243), (243, 244, 245), (245, 246, 247), (247, 248, 249), (249, 250, 251), (251, 252, 253), (253, 254, 255), (255, 256, 257), (257, 258, 259), (259, 260, 261), (261, 262, 263), (263, 264, 265), (265, 266, 267), (267, 268, 269), (269, 270, 271), (271, 272, 273), (273, 274, 275), (275, 276, 277), (277, 278, 279), (279, 280, 281), (281, 282, 283), (283, 284, 285), (285, 286, 287), (287, 288, 289), (289, 290, 291), (291, 292, 293), (293, 294, 295), (295, 296, 297), (297, 298, 299), (299, 300, 301), (301, 302, 303), (303, 304, 305), (305, 306, 307), (307, 308, 309), (309, 310, 311), (311, 312, 313), (313, 314, 315), (315, 316, 317), (317, 318, 319), (319, 320, 321), (321, 322, 323), (323, 324, 325), (325, 326, 327), (327, 328, 329), (329, 330, 331), (331, 332, 333), (333, 334, 335), (335, 336, 337), (337, 338, 339), (339, 340, 341), (341, 342, 343), (343, 344, 345), (345, 346, 347), (347, 348, 349), (349, 350, 351), (351, 352, 353), (353, 354, 355), (355, 356, 357), (357, 358, 359), (359, 360, 361), (361, 362, 363), (363, 364, 365), (365, 366, 367), (367, 368, 369), (369, 370, 371), (1, 369, 161), (1, 367, 369), (1, 3, 367), (367, 3, 365), (365, 3, 5), (363, 5, 361), (363, 365, 5), (5, 7, 361), (361, 7, 359), (359, 7, 9), (357, 9, 11), (355, 11, 13), (353, 13, 351), (353, 355, 13), (359, 9, 357), (357, 11, 355), (13, 15, 351), (351, 15, 349), (349, 15, 17), (347, 17, 19), (345, 19, 343), (345, 347, 19), (349, 17, 347), (19, 21, 343), (343, 21, 341), (341, 21, 23), (339, 23, 25), (337, 25, 335), (337, 339, 25), (341, 23, 339), (25, 27, 335), (335, 27, 333), (333, 27, 29), (331, 29, 31), (329, 31, 33), (327, 33, 325), (327, 329, 33), (333, 29, 331), (331, 31, 329), (33, 35, 325), (325, 35, 323), (323, 35, 37), (321, 37, 39), (319, 39, 317), (319, 321, 39), (323, 37, 321), (39, 41, 317), (317, 41, 315), (315, 41, 43), (313, 43, 45), (311, 45, 47), (309, 47, 307), (309, 311, 47), (315, 43, 313), (313, 45, 311), (47, 49, 307), (307, 49, 305), (305, 49, 51), (303, 51, 53), (301, 53, 299), (301, 303, 53), (305, 51, 303), (53, 55, 299), (299, 55, 297), (297, 55, 57), (295, 57, 59), (293, 59, 291), (293, 295, 59), (297, 57, 295), (59, 61, 291), (291, 61, 289), (289, 61, 63), (287, 63, 65), (285, 65, 67), (283, 67, 281), (283, 285, 67), (289, 63, 287), (287, 65, 285), (67, 69, 281), (281, 69, 279), (279, 69, 71), (277, 71, 73), (275, 73, 273), (275, 277, 73), (279, 71, 277), (73, 75, 273), (273, 75, 271), (271, 75, 77), (269, 77, 79), (267, 79, 81), (265, 81, 263), (265, 267, 81), (271, 77, 269), (269, 79, 267), (81, 83, 263), (263, 83, 261), (261, 83, 85), (259, 85, 87), (257, 87, 255), (257, 259, 87), (261, 85, 259), (87, 89, 255), (255, 89, 253), (253, 89, 91), (251, 91, 93), (249, 93, 247), (249, 251, 93), (253, 91, 251), (93, 95, 247), (247, 95, 245), (245, 95, 97), (243, 97, 99), (241, 99, 101), (239, 101, 237), (239, 241, 101), (245, 97, 243), (243, 99, 241), (101, 103, 237), (237, 103, 235), (235, 103, 105), (233, 105, 107), (231, 107, 229), (231, 233, 107), (235, 105, 233), (107, 109, 229), (229, 109, 227), (227, 109, 111), (225, 111, 113), (223, 113, 221), (223, 225, 113), (227, 111, 225), (113, 115, 221), (221, 115, 219), (219, 115, 117), (217, 117, 119), (215, 119, 121), (213, 121, 211), (213, 215, 121), (219, 117, 217), (217, 119, 215), (121, 123, 211), (211, 123, 209), (209, 123, 125), (207, 125, 127), (205, 127, 203), (205, 207, 127), (209, 125, 207), (127, 129, 203), (203, 129, 201), (201, 129, 131), (199, 131, 133), (197, 133, 135), (195, 135, 193), (195, 197, 135), (201, 131, 199), (199, 133, 197), (135, 137, 193), (193, 137, 191), (191, 137, 139), (189, 139, 141), (187, 141, 185), (187, 189, 141), (191, 139, 189), (141, 143, 185), (185, 143, 183), (183, 143, 145), (181, 145, 147), (179, 147, 177), (179, 181, 147), (183, 145, 181), (147, 149, 177), (177, 149, 175), (175, 149, 151), (173, 151, 153), (171, 153, 155), (169, 155, 167), (169, 171, 155), (175, 151, 173), (173, 153, 171), (155, 157, 167), (167, 157, 165), (165, 157, 159), (163, 159, 161), (371, 161, 369), (371, 163, 161), (165, 159, 163), (160, 162, 2), (160, 166, 162), (160, 158, 166), (166, 158, 168), (168, 158, 156), (170, 156, 172), (170, 168, 156), (156, 154, 172), (172, 154, 174), (174, 154, 152), (176, 152, 150), (178, 150, 148), (180, 148, 182), (180, 178, 148), (174, 152, 176), (176, 150, 178), (148, 146, 182), (182, 146, 184), (184, 146, 144), (186, 144, 142), (188, 142, 190), (188, 186, 142), (184, 144, 186), (142, 140, 190), (190, 140, 192), (192, 140, 138), (194, 138, 136), (196, 136, 198), (196, 194, 136), (192, 138, 194), (136, 134, 198), (198, 134, 200), (200, 134, 132), (202, 132, 130), (204, 130, 128), (206, 128, 208), (206, 204, 128), (200, 132, 202), (202, 130, 204), (128, 126, 208), (208, 126, 210), (210, 126, 124), (212, 124, 122), (214, 122, 216), (214, 212, 122), (210, 124, 212), (122, 120, 216), (216, 120, 218), (218, 120, 118), (220, 118, 116), (222, 116, 114), (224, 114, 226), (224, 222, 114), (218, 118, 220), (220, 116, 222), (114, 112, 226), (226, 112, 228), (228, 112, 110), (230, 110, 108), (232, 108, 234), (232, 230, 108), (228, 110, 230), (108, 106, 234), (234, 106, 236), (236, 106, 104), (238, 104, 102), (240, 102, 242), (240, 238, 102), (236, 104, 238), (102, 100, 242), (242, 100, 244), (244, 100, 98), (246, 98, 96), (248, 96, 94), (250, 94, 252), (250, 248, 94), (244, 98, 246), (246, 96, 248), (94, 92, 252), (252, 92, 254), (254, 92, 90), (256, 90, 88), (258, 88, 260), (258, 256, 88), (254, 90, 256), (88, 86, 260), (260, 86, 262), (262, 86, 84), (264, 84, 82), (266, 82, 80), (268, 80, 270), (268, 266, 80), (262, 84, 264), (264, 82, 266), (80, 78, 270), (270, 78, 272), (272, 78, 76), (274, 76, 74), (276, 74, 278), (276, 274, 74), (272, 76, 274), (74, 72, 278), (278, 72, 280), (280, 72, 70), (282, 70, 68), (284, 68, 286), (284, 282, 68), (280, 70, 282), (68, 66, 286), (286, 66, 288), (288, 66, 64), (290, 64, 62), (292, 62, 60), (294, 60, 296), (294, 292, 60), (288, 64, 290), (290, 62, 292), (60, 58, 296), (296, 58, 298), (298, 58, 56), (300, 56, 54), (302, 54, 304), (302, 300, 54), (298, 56, 300), (54, 52, 304), (304, 52, 306), (306, 52, 50), (308, 50, 48), (310, 48, 312), (310, 308, 48), (306, 50, 308), (48, 46, 312), (312, 46, 314), (314, 46, 44), (316, 44, 42), (318, 42, 40), (320, 40, 322), (320, 318, 40), (314, 44, 316), (316, 42, 318), (40, 38, 322), (322, 38, 324), (324, 38, 36), (326, 36, 34), (328, 34, 330), (328, 326, 34), (324, 36, 326), (34, 32, 330), (330, 32, 332), (332, 32, 30), (334, 30, 28), (336, 28, 26), (338, 26, 340), (338, 336, 26), (332, 30, 334), (334, 28, 336), (26, 24, 340), (340, 24, 342), (342, 24, 22), (344, 22, 20), (346, 20, 348), (346, 344, 20), (342, 22, 344), (20, 18, 348), (348, 18, 350), (350, 18, 16), (352, 16, 14), (354, 14, 356), (354, 352, 14), (350, 16, 352), (14, 12, 356), (356, 12, 358), (358, 12, 10), (360, 10, 8), (362, 8, 6), (364, 6, 366), (364, 362, 6), (358, 10, 360), (360, 8, 362), (6, 4, 366), (366, 4, 368), (368, 4, 0), (370, 0, 2), (164, 2, 162), (164, 370, 2), (368, 0, 370)])
me_wheel_001.use_remesh_preserve_volume = False
me_wheel_001.use_remesh_preserve_attributes = False
me_wheel_001.use_mirror_vertex_groups = False
me_wheel_001.update()
me_wheel_rim_001 = bpy.data.meshes.new('Wheel Rim.001')
me_wheel_rim_001.from_pydata([(-0.3493, 0.3175, 0.3493), (-0.6985, 0.3175, 1.907e-06), (-0.3493, -0.3175, 0.3493), (-0.6985, -0.3175, 1.907e-06), (-5.722e-06, -0.3175, 0.6985), (-0.04387, -0.3175, 0.6971), (-5.722e-06, 0.3175, 0.6985), (-0.04387, 0.3175, 0.6971), (-0.08755, -0.3175, 0.693), (-0.08755, 0.3175, 0.693), (-0.1309, -0.3175, 0.6861), (-0.1309, 0.3175, 0.6861), (-0.1737, -0.3175, 0.6766), (-0.1737, 0.3175, 0.6766), (-0.2159, -0.3175, 0.6643), (-0.2159, 0.3175, 0.6643), (-0.2571, -0.3175, 0.6495), (-0.2571, 0.3175, 0.6495), (-0.2974, -0.3175, 0.632), (-0.2974, 0.3175, 0.632), (-0.3365, -0.3175, 0.6121), (-0.3365, 0.3175, 0.6121), (-0.3743, -0.3175, 0.5898), (-0.3743, 0.3175, 0.5898), (-0.4106, -0.3175, 0.5651), (-0.4106, 0.3175, 0.5651), (-0.4452, -0.3175, 0.5382), (-0.4452, 0.3175, 0.5382), (-0.4782, -0.3175, 0.5092), (-0.4782, 0.3175, 0.5092), (-0.5092, -0.3175, 0.4782), (-0.5092, 0.3175, 0.4782), (-0.5382, -0.3175, 0.4452), (-0.5382, 0.3175, 0.4452), (-0.5651, -0.3175, 0.4106), (-0.5651, 0.3175, 0.4106), (-0.5898, -0.3175, 0.3743), (-0.5898, 0.3175, 0.3743), (-0.6121, -0.3175, 0.3365), (-0.6121, 0.3175, 0.3365), (-0.632, -0.3175, 0.2974), (-0.632, 0.3175, 0.2974), (-0.6495, -0.3175, 0.2571), (-0.6495, 0.3175, 0.2571), (-0.6643, -0.3175, 0.2159), (-0.6643, 0.3175, 0.2159), (-0.6766, -0.3175, 0.1737), (-0.6766, 0.3175, 0.1737), (-0.6861, -0.3175, 0.1309), (-0.6861, 0.3175, 0.1309), (-0.693, -0.3175, 0.08755), (-0.693, 0.3175, 0.08755), (-0.6971, -0.3175, 0.04386), (-0.6971, 0.3175, 0.04386), (-0.7606, -0.3175, 0.04646), (-0.7563, -0.3175, 0.09274), (-0.7493, -0.3175, 0.1387), (-0.7394, -0.3175, 0.1841), (-0.7268, -0.3175, 0.2288), (-0.7115, -0.3175, 0.2727), (-0.6936, -0.3175, 0.3156), (-0.6731, -0.3175, 0.3573), (-0.65, -0.3175, 0.3977), (-0.6246, -0.3175, 0.4365), (-0.5968, -0.3175, 0.4738), (-0.5668, -0.3175, 0.5093), (-0.5347, -0.3175, 0.5429), (-0.5006, -0.3175, 0.5745), (-0.4647, -0.3175, 0.6039), (-0.427, -0.3175, 0.6312), (-0.3877, -0.3175, 0.656), (-0.347, -0.3175, 0.6784), (-0.305, -0.3175, 0.6983), (-0.2618, -0.3175, 0.7156), (-0.2177, -0.3175, 0.7302), (-0.1728, -0.3175, 0.7422), (-0.1272, -0.3175, 0.7513), (-0.0812, -0.3175, 0.7577), (-0.03486, -0.3175, 0.7612), (0.01161, -0.3175, 0.7619), (0.04385, -0.3175, 0.6971), (0.05804, -0.3175, 0.7598), (0.08754, -0.3175, 0.693), (0.1043, -0.3175, 0.7548), (0.1309, -0.3175, 0.6861), (0.1501, -0.3175, 0.7471), (0.1737, -0.3175, 0.6766), (0.1953, -0.3175, 0.7365), (0.2158, -0.3175, 0.6643), (0.2399, -0.3175, 0.7233), (0.2571, -0.3175, 0.6495), (0.2835, -0.3175, 0.7073), (0.2974, -0.3175, 0.632), (0.3261, -0.3175, 0.6887), (0.3365, -0.3175, 0.6121), (0.3675, -0.3175, 0.6675), (0.4075, -0.3175, 0.6439), (0.3743, -0.3175, 0.5898), (0.446, -0.3175, 0.6178), (0.4106, -0.3175, 0.5651), (0.4828, -0.3175, 0.5895), (0.4452, -0.3175, 0.5382), (0.5179, -0.3175, 0.559), (0.4782, -0.3175, 0.5092), (0.551, -0.3175, 0.5264), (0.5092, -0.3175, 0.4782), (0.5821, -0.3175, 0.4918), (0.5382, -0.3175, 0.4452), (0.611, -0.3175, 0.4554), (0.5651, -0.3175, 0.4106), (0.6376, -0.3175, 0.4173), (0.5898, -0.3175, 0.3743), (0.6618, -0.3175, 0.3776), (0.6121, -0.3175, 0.3365), (0.6836, -0.3175, 0.3366), (0.632, -0.3175, 0.2974), (0.7029, -0.3175, 0.2943), (0.6494, -0.3175, 0.2571), (0.7195, -0.3175, 0.2509), (0.6643, -0.3175, 0.2159), (0.7335, -0.3175, 0.2066), (0.6765, -0.3175, 0.1737), (0.7447, -0.3175, 0.1615), (0.6861, -0.3175, 0.1309), (0.7531, -0.3175, 0.1158), (0.693, -0.3175, 0.08755), (0.7588, -0.3175, 0.06963), (0.6971, -0.3175, 0.04386), (0.7616, -0.3175, 0.02324), (0.6985, -0.3175, 1.907e-06), (0.7616, -0.3175, -0.02324), (0.6971, -0.3175, -0.04386), (0.7588, -0.3175, -0.06963), (0.693, -0.3175, -0.08754), (0.7531, -0.3175, -0.1158), (0.6861, -0.3175, -0.1309), (0.7447, -0.3175, -0.1615), (0.6765, -0.3175, -0.1737), (0.7335, -0.3175, -0.2066), (0.6643, -0.3175, -0.2158), (0.7195, -0.3175, -0.2509), (0.6494, -0.3175, -0.2571), (0.7029, -0.3175, -0.2943), (0.632, -0.3175, -0.2974), (0.6836, -0.3175, -0.3366), (0.6121, -0.3175, -0.3365), (0.6618, -0.3175, -0.3776), (0.5898, -0.3175, -0.3743), (0.6376, -0.3175, -0.4173), (0.5651, -0.3175, -0.4106), (0.611, -0.3175, -0.4554), (0.5382, -0.3175, -0.4452), (0.5821, -0.3175, -0.4918), (0.5092, -0.3175, -0.4782), (0.551, -0.3175, -0.5263), (0.4782, -0.3175, -0.5092), (0.5179, -0.3175, -0.559), (0.4452, -0.3175, -0.5382), (0.4828, -0.3175, -0.5895), (0.4106, -0.3175, -0.5651), (0.446, -0.3175, -0.6178), (0.3743, -0.3175, -0.5898), (0.4075, -0.3175, -0.6439), (0.3365, -0.3175, -0.6121), (0.3675, -0.3175, -0.6675), (0.3261, -0.3175, -0.6887), (0.2974, -0.3175, -0.632), (0.2835, -0.3175, -0.7073), (0.2571, -0.3175, -0.6494), (0.2399, -0.3175, -0.7233), (0.2158, -0.3175, -0.6643), (0.1953, -0.3175, -0.7365), (0.1737, -0.3175, -0.6766), (0.1501, -0.3175, -0.7471), (0.1309, -0.3175, -0.6861), (0.1043, -0.3175, -0.7548), (0.08754, -0.3175, -0.693), (0.05804, -0.3175, -0.7598), (0.04385, -0.3175, -0.6971), (0.01161, -0.3175, -0.7619), (-5.722e-06, -0.3175, -0.6985), (-0.03486, -0.3175, -0.7612), (-0.04387, -0.3175, -0.6971), (-0.0812, -0.3175, -0.7577), (-0.08755, -0.3175, -0.693), (-0.1272, -0.3175, -0.7513), (-0.1309, -0.3175, -0.6861), (-0.1728, -0.3175, -0.7421), (-0.1737, -0.3175, -0.6766), (-0.2177, -0.3175, -0.7302), (-0.2159, -0.3175, -0.6643), (-0.2618, -0.3175, -0.7156), (-0.2571, -0.3175, -0.6494), (-0.305, -0.3175, -0.6983), (-0.2974, -0.3175, -0.632), (-0.347, -0.3175, -0.6784), (-0.3365, -0.3175, -0.6121), (-0.3877, -0.3175, -0.656), (-0.3743, -0.3175, -0.5898), (-0.427, -0.3175, -0.6311), (-0.4106, -0.3175, -0.5651), (-0.4647, -0.3175, -0.6039), (-0.4452, -0.3175, -0.5382), (-0.5006, -0.3175, -0.5745), (-0.4782, -0.3175, -0.5092), (-0.5347, -0.3175, -0.5429), (-0.5092, -0.3175, -0.4782), (-0.5668, -0.3175, -0.5093), (-0.5382, -0.3175, -0.4452), (-0.5968, -0.3175, -0.4738), (-0.5651, -0.3175, -0.4106), (-0.6246, -0.3175, -0.4365), (-0.5898, -0.3175, -0.3743), (-0.65, -0.3175, -0.3976), (-0.6121, -0.3175, -0.3365), (-0.6731, -0.3175, -0.3573), (-0.632, -0.3175, -0.2974), (-0.6936, -0.3175, -0.3156), (-0.6495, -0.3175, -0.2571), (-0.7115, -0.3175, -0.2727), (-0.6643, -0.3175, -0.2158), (-0.7268, -0.3175, -0.2288), (-0.6766, -0.3175, -0.1737), (-0.7394, -0.3175, -0.1841), (-0.6861, -0.3175, -0.1309), (-0.7493, -0.3175, -0.1387), (-0.693, -0.3175, -0.08754), (-0.7563, -0.3175, -0.09273), (-0.6971, -0.3175, -0.04386), (-0.7606, -0.3175, -0.04645), (-0.762, -0.3175, 1.907e-06), (-0.3493, 0.3175, -0.3492), (-5.722e-06, 0.3175, -0.6985), (-0.3493, -0.3175, -0.3492), (-0.6971, 0.3175, -0.04386), (-0.693, 0.3175, -0.08754), (-0.6861, 0.3175, -0.1309), (-0.6766, 0.3175, -0.1737), (-0.6643, 0.3175, -0.2158), (-0.6495, 0.3175, -0.2571), (-0.632, 0.3175, -0.2974), (-0.6121, 0.3175, -0.3365), (-0.5898, 0.3175, -0.3743), (-0.5651, 0.3175, -0.4106), (-0.5382, 0.3175, -0.4452), (-0.5092, 0.3175, -0.4782), (-0.4782, 0.3175, -0.5092), (-0.4452, 0.3175, -0.5382), (-0.4106, 0.3175, -0.5651), (-0.3743, 0.3175, -0.5898), (-0.3365, 0.3175, -0.6121), (-0.2974, 0.3175, -0.632), (-0.2571, 0.3175, -0.6494), (-0.2159, 0.3175, -0.6643), (-0.1737, 0.3175, -0.6766), (-0.1309, 0.3175, -0.6861), (-0.08755, 0.3175, -0.693), (-0.04387, 0.3175, -0.6971), (-0.03486, 0.3175, 0.7612), (-0.0812, 0.3175, 0.7577), (-0.1272, 0.3175, 0.7513), (-0.1728, 0.3175, 0.7422), (-0.2177, 0.3175, 0.7302), (-0.2618, 0.3175, 0.7156), (-0.305, 0.3175, 0.6983), (-0.347, 0.3175, 0.6784), (-0.3877, 0.3175, 0.656), (-0.427, 0.3175, 0.6312), (-0.4647, 0.3175, 0.6039), (-0.5006, 0.3175, 0.5745), (-0.5347, 0.3175, 0.5429), (-0.5668, 0.3175, 0.5093), (-0.5968, 0.3175, 0.4738), (-0.6246, 0.3175, 0.4365), (-0.65, 0.3175, 0.3977), (-0.6731, 0.3175, 0.3573), (-0.6936, 0.3175, 0.3156), (-0.7115, 0.3175, 0.2727), (-0.7268, 0.3175, 0.2288), (-0.7394, 0.3175, 0.1841), (-0.7493, 0.3175, 0.1387), (-0.7563, 0.3175, 0.09274), (-0.7606, 0.3175, 0.04646), (-0.762, 0.3175, 1.907e-06), (-0.7606, 0.3175, -0.04645), (-0.7563, 0.3175, -0.09273), (-0.7493, 0.3175, -0.1387), (-0.7394, 0.3175, -0.1841), (-0.7268, 0.3175, -0.2288), (-0.7115, 0.3175, -0.2727), (-0.6936, 0.3175, -0.3156), (-0.6731, 0.3175, -0.3573), (-0.65, 0.3175, -0.3976), (-0.6246, 0.3175, -0.4365), (-0.5968, 0.3175, -0.4738), (-0.5668, 0.3175, -0.5093), (-0.5347, 0.3175, -0.5429), (-0.5006, 0.3175, -0.5745), (-0.4647, 0.3175, -0.6039), (-0.427, 0.3175, -0.6311), (-0.3877, 0.3175, -0.656), (-0.347, 0.3175, -0.6784), (-0.305, 0.3175, -0.6983), (-0.2618, 0.3175, -0.7156), (-0.2177, 0.3175, -0.7302), (-0.1728, 0.3175, -0.7421), (-0.1272, 0.3175, -0.7513), (-0.0812, 0.3175, -0.7577), (-0.03486, 0.3175, -0.7612), (0.01161, 0.3175, -0.7619), (0.04385, 0.3175, -0.6971), (0.05804, 0.3175, -0.7598), (0.08754, 0.3175, -0.693), (0.1043, 0.3175, -0.7548), (0.1309, 0.3175, -0.6861), (0.1501, 0.3175, -0.7471), (0.1737, 0.3175, -0.6766), (0.1953, 0.3175, -0.7365), (0.2158, 0.3175, -0.6643), (0.2399, 0.3175, -0.7233), (0.2571, 0.3175, -0.6494), (0.2835, 0.3175, -0.7073), (0.2974, 0.3175, -0.632), (0.3261, 0.3175, -0.6887), (0.3365, 0.3175, -0.6121), (0.3675, 0.3175, -0.6675), (0.4075, 0.3175, -0.6439), (0.3743, 0.3175, -0.5898), (0.446, 0.3175, -0.6178), (0.4106, 0.3175, -0.5651), (0.4828, 0.3175, -0.5895), (0.4452, 0.3175, -0.5382), (0.5179, 0.3175, -0.559), (0.4782, 0.3175, -0.5092), (0.551, 0.3175, -0.5263), (0.5092, 0.3175, -0.4782), (0.5821, 0.3175, -0.4918), (0.5382, 0.3175, -0.4452), (0.611, 0.3175, -0.4554), (0.5651, 0.3175, -0.4106), (0.6376, 0.3175, -0.4173), (0.5898, 0.3175, -0.3743), (0.6618, 0.3175, -0.3776), (0.6121, 0.3175, -0.3365), (0.6836, 0.3175, -0.3366), (0.632, 0.3175, -0.2974), (0.7029, 0.3175, -0.2943), (0.6494, 0.3175, -0.2571), (0.7195, 0.3175, -0.2509), (0.6643, 0.3175, -0.2158), (0.7335, 0.3175, -0.2066), (0.6765, 0.3175, -0.1737), (0.7447, 0.3175, -0.1615), (0.6861, 0.3175, -0.1309), (0.7531, 0.3175, -0.1158), (0.693, 0.3175, -0.08754), (0.7588, 0.3175, -0.06963), (0.6971, 0.3175, -0.04386), (0.7616, 0.3175, -0.02324), (0.6985, 0.3175, 1.907e-06), (0.7616, 0.3175, 0.02324), (0.6971, 0.3175, 0.04386), (0.7588, 0.3175, 0.06963), (0.693, 0.3175, 0.08755), (0.7531, 0.3175, 0.1158), (0.6861, 0.3175, 0.1309), (0.7447, 0.3175, 0.1615), (0.6765, 0.3175, 0.1737), (0.7335, 0.3175, 0.2066), (0.6643, 0.3175, 0.2159), (0.7195, 0.3175, 0.2509), (0.6494, 0.3175, 0.2571), (0.7029, 0.3175, 0.2943), (0.632, 0.3175, 0.2974), (0.6836, 0.3175, 0.3366), (0.6121, 0.3175, 0.3365), (0.6618, 0.3175, 0.3776), (0.5898, 0.3175, 0.3743), (0.6376, 0.3175, 0.4173), (0.5651, 0.3175, 0.4106), (0.611, 0.3175, 0.4554), (0.5382, 0.3175, 0.4452), (0.5821, 0.3175, 0.4918), (0.5092, 0.3175, 0.4782), (0.551, 0.3175, 0.5264), (0.4782, 0.3175, 0.5092), (0.5179, 0.3175, 0.559), (0.4452, 0.3175, 0.5382), (0.4828, 0.3175, 0.5895), (0.4106, 0.3175, 0.5651), (0.446, 0.3175, 0.6178), (0.3743, 0.3175, 0.5898), (0.4075, 0.3175, 0.6439), (0.3365, 0.3175, 0.6121), (0.3675, 0.3175, 0.6675), (0.3261, 0.3175, 0.6887), (0.2974, 0.3175, 0.632), (0.2835, 0.3175, 0.7073), (0.2571, 0.3175, 0.6495), (0.2399, 0.3175, 0.7233), (0.2158, 0.3175, 0.6643), (0.1953, 0.3175, 0.7365), (0.1737, 0.3175, 0.6766), (0.1501, 0.3175, 0.7471), (0.1309, 0.3175, 0.6861), (0.1043, 0.3175, 0.7548), (0.08754, 0.3175, 0.693), (0.05804, 0.3175, 0.7598), (0.04385, 0.3175, 0.6971), (0.01161, 0.3175, 0.7619), (0.3492, 0.3175, 0.3493), (0.3492, -0.3175, 0.3493), (0.3492, 0.3175, -0.3492), (0.3492, -0.3175, -0.3492), (-5.722e-06, 0.3175, 1.907e-06), (-5.722e-06, -0.3175, 1.907e-06)], [], [(0, 1, 2), (2, 1, 3), (4, 5, 6), (6, 5, 7), (7, 5, 8), (9, 8, 10), (11, 10, 12), (13, 12, 14), (15, 14, 16), (17, 16, 18), (19, 18, 20), (21, 20, 22), (23, 22, 24), (25, 24, 26), (27, 26, 28), (29, 28, 30), (31, 30, 32), (33, 32, 34), (35, 34, 36), (37, 36, 38), (39, 38, 40), (41, 40, 42), (43, 42, 44), (45, 44, 46), (47, 46, 48), (49, 48, 50), (51, 50, 52), (53, 52, 3), (1, 53, 3), (7, 8, 9), (9, 10, 11), (11, 12, 13), (13, 14, 15), (15, 16, 17), (17, 18, 19), (19, 20, 21), (21, 22, 23), (23, 24, 25), (25, 26, 27), (27, 28, 29), (29, 30, 31), (31, 32, 33), (33, 34, 35), (35, 36, 37), (37, 38, 39), (39, 40, 41), (41, 42, 43), (43, 44, 45), (45, 46, 47), (47, 48, 49), (49, 50, 51), (51, 52, 53), (52, 54, 3), (52, 55, 54), (52, 50, 55), (55, 50, 56), (56, 50, 48), (57, 48, 46), (58, 46, 44), (59, 44, 42), (60, 42, 40), (61, 40, 38), (62, 38, 36), (63, 36, 34), (64, 34, 32), (65, 32, 30), (66, 30, 28), (67, 28, 26), (68, 26, 24), (69, 24, 22), (70, 22, 20), (71, 20, 18), (72, 18, 16), (73, 16, 14), (74, 14, 12), (75, 12, 10), (76, 10, 8), (77, 8, 5), (78, 5, 4), (79, 4, 80), (81, 80, 82), (83, 82, 84), (85, 84, 86), (87, 86, 88), (89, 88, 90), (91, 90, 92), (93, 92, 94), (95, 94, 96), (95, 93, 94), (56, 48, 57), (57, 46, 58), (58, 44, 59), (59, 42, 60), (60, 40, 61), (61, 38, 62), (62, 36, 63), (63, 34, 64), (64, 32, 65), (65, 30, 66), (66, 28, 67), (67, 26, 68), (68, 24, 69), (69, 22, 70), (70, 20, 71), (71, 18, 72), (72, 16, 73), (73, 14, 74), (74, 12, 75), (75, 10, 76), (76, 8, 77), (77, 5, 78), (78, 4, 79), (79, 80, 81), (81, 82, 83), (83, 84, 85), (85, 86, 87), (87, 88, 89), (89, 90, 91), (91, 92, 93), (94, 97, 96), (96, 97, 98), (98, 97, 99), (100, 99, 101), (102, 101, 103), (104, 103, 105), (106, 105, 107), (108, 107, 109), (110, 109, 111), (112, 111, 113), (114, 113, 115), (116, 115, 117), (118, 117, 119), (120, 119, 121), (122, 121, 123), (124, 123, 125), (126, 125, 127), (128, 127, 129), (130, 129, 131), (132, 131, 133), (134, 133, 135), (136, 135, 137), (138, 137, 139), (140, 139, 141), (142, 141, 143), (144, 143, 145), (146, 145, 147), (148, 147, 149), (150, 149, 151), (152, 151, 153), (154, 153, 155), (156, 155, 157), (158, 157, 159), (160, 159, 161), (162, 161, 163), (164, 163, 165), (164, 162, 163), (98, 99, 100), (100, 101, 102), (102, 103, 104), (104, 105, 106), (106, 107, 108), (108, 109, 110), (110, 111, 112), (112, 113, 114), (114, 115, 116), (116, 117, 118), (118, 119, 120), (120, 121, 122), (122, 123, 124), (124, 125, 126), (126, 127, 128), (128, 129, 130), (130, 131, 132), (132, 133, 134), (134, 135, 136), (136, 137, 138), (138, 139, 140), (140, 141, 142), (142, 143, 144), (144, 145, 146), (146, 147, 148), (148, 149, 150), (150, 151, 152), (152, 153, 154), (154, 155, 156), (156, 157, 158), (158, 159, 160), (160, 161, 162), (163, 166, 165), (165, 166, 167), (167, 166, 168), (169, 168, 170), (171, 170, 172), (173, 172, 174), (175, 174, 176), (177, 176, 178), (179, 178, 180), (181, 180, 182), (183, 182, 184), (185, 184, 186), (187, 186, 188), (189, 188, 190), (191, 190, 192), (193, 192, 194), (195, 194, 196), (197, 196, 198), (199, 198, 200), (201, 200, 202), (203, 202, 204), (205, 204, 206), (207, 206, 208), (209, 208, 210), (211, 210, 212), (213, 212, 214), (215, 214, 216), (217, 216, 218), (219, 218, 220), (221, 220, 222), (223, 222, 224), (225, 224, 226), (227, 226, 228), (229, 228, 3), (230, 3, 54), (230, 229, 3), (167, 168, 169), (169, 170, 171), (171, 172, 173), (173, 174, 175), (175, 176, 177), (177, 178, 179), (179, 180, 181), (181, 182, 183), (183, 184, 185), (185, 186, 187), (187, 188, 189), (189, 190, 191), (191, 192, 193), (193, 194, 195), (195, 196, 197), (197, 198, 199), (199, 200, 201), (201, 202, 203), (203, 204, 205), (205, 206, 207), (207, 208, 209), (209, 210, 211), (211, 212, 213), (213, 214, 215), (215, 216, 217), (217, 218, 219), (219, 220, 221), (221, 222, 223), (223, 224, 225), (225, 226, 227), (227, 228, 229), (231, 232, 233), (233, 232, 180), (3, 228, 1), (1, 228, 234), (234, 228, 226), (235, 226, 224), (236, 224, 222), (237, 222, 220), (238, 220, 218), (239, 218, 216), (240, 216, 214), (241, 214, 212), (242, 212, 210), (243, 210, 208), (244, 208, 206), (245, 206, 204), (246, 204, 202), (247, 202, 200), (248, 200, 198), (249, 198, 196), (250, 196, 194), (251, 194, 192), (252, 192, 190), (253, 190, 188), (254, 188, 186), (255, 186, 184), (256, 184, 182), (257, 182, 180), (232, 257, 180), (234, 226, 235), (235, 224, 236), (236, 222, 237), (237, 220, 238), (238, 218, 239), (239, 216, 240), (240, 214, 241), (241, 212, 242), (242, 210, 243), (243, 208, 244), (244, 206, 245), (245, 204, 246), (246, 202, 247), (247, 200, 248), (248, 198, 249), (249, 196, 250), (250, 194, 251), (251, 192, 252), (252, 190, 253), (253, 188, 254), (254, 186, 255), (255, 184, 256), (256, 182, 257), (7, 258, 6), (7, 259, 258), (7, 9, 259), (259, 9, 260), (260, 9, 11), (261, 11, 13), (262, 13, 15), (263, 15, 17), (264, 17, 19), (265, 19, 21), (266, 21, 23), (267, 23, 25), (268, 25, 27), (269, 27, 29), (270, 29, 31), (271, 31, 33), (272, 33, 35), (273, 35, 37), (274, 37, 39), (275, 39, 41), (276, 41, 43), (277, 43, 45), (278, 45, 47), (279, 47, 49), (280, 49, 51), (281, 51, 53), (282, 53, 1), (283, 1, 284), (283, 282, 1), (260, 11, 261), (261, 13, 262), (262, 15, 263), (263, 17, 264), (264, 19, 265), (265, 21, 266), (266, 23, 267), (267, 25, 268), (268, 27, 269), (269, 29, 270), (270, 31, 271), (271, 33, 272), (272, 35, 273), (273, 37, 274), (274, 39, 275), (275, 41, 276), (276, 43, 277), (277, 45, 278), (278, 47, 279), (279, 49, 280), (280, 51, 281), (281, 53, 282), (1, 234, 284), (284, 234, 285), (285, 234, 235), (286, 235, 236), (287, 236, 237), (288, 237, 238), (289, 238, 239), (290, 239, 240), (291, 240, 241), (292, 241, 242), (293, 242, 243), (294, 243, 244), (295, 244, 245), (296, 245, 246), (297, 246, 247), (298, 247, 248), (299, 248, 249), (300, 249, 250), (301, 250, 251), (302, 251, 252), (303, 252, 253), (304, 253, 254), (305, 254, 255), (306, 255, 256), (307, 256, 257), (308, 257, 232), (309, 232, 310), (311, 310, 312), (313, 312, 314), (315, 314, 316), (317, 316, 318), (319, 318, 320), (321, 320, 322), (323, 322, 324), (325, 324, 326), (325, 323, 324), (285, 235, 286), (286, 236, 287), (287, 237, 288), (288, 238, 289), (289, 239, 290), (290, 240, 291), (291, 241, 292), (292, 242, 293), (293, 243, 294), (294, 244, 295), (295, 245, 296), (296, 246, 297), (297, 247, 298), (298, 248, 299), (299, 249, 300), (300, 250, 301), (301, 251, 302), (302, 252, 303), (303, 253, 304), (304, 254, 305), (305, 255, 306), (306, 256, 307), (307, 257, 308), (308, 232, 309), (309, 310, 311), (311, 312, 313), (313, 314, 315), (315, 316, 317), (317, 318, 319), (319, 320, 321), (321, 322, 323), (324, 327, 326), (326, 327, 328), (328, 327, 329), (330, 329, 331), (332, 331, 333), (334, 333, 335), (336, 335, 337), (338, 337, 339), (340, 339, 341), (342, 341, 343), (344, 343, 345), (346, 345, 347), (348, 347, 349), (350, 349, 351), (352, 351, 353), (354, 353, 355), (356, 355, 357), (358, 357, 359), (360, 359, 361), (362, 361, 363), (364, 363, 365), (366, 365, 367), (368, 367, 369), (370, 369, 371), (372, 371, 373), (374, 373, 375), (376, 375, 377), (378, 377, 379), (380, 379, 381), (382, 381, 383), (384, 383, 385), (386, 385, 387), (388, 387, 389), (390, 389, 391), (392, 391, 393), (394, 393, 395), (394, 392, 393), (328, 329, 330), (330, 331, 332), (332, 333, 334), (334, 335, 336), (336, 337, 338), (338, 339, 340), (340, 341, 342), (342, 343, 344), (344, 345, 346), (346, 347, 348), (348, 349, 350), (350, 351, 352), (352, 353, 354), (354, 355, 356), (356, 357, 358), (358, 359, 360), (360, 361, 362), (362, 363, 364), (364, 365, 366), (366, 367, 368), (368, 369, 370), (370, 371, 372), (372, 373, 374), (374, 375, 376), (376, 377, 378), (378, 379, 380), (380, 381, 382), (382, 383, 384), (384, 385, 386), (386, 387, 388), (388, 389, 390), (390, 391, 392), (393, 396, 395), (395, 396, 397), (397, 396, 398), (399, 398, 400), (401, 400, 402), (403, 402, 404), (405, 404, 406), (407, 406, 408), (409, 408, 6), (258, 409, 6), (397, 398, 399), (399, 400, 401), (401, 402, 403), (403, 404, 405), (405, 406, 407), (407, 408, 409), (410, 6, 411), (411, 6, 4), (359, 129, 361), (361, 129, 127), (363, 127, 125), (123, 363, 125), (123, 365, 363), (123, 121, 365), (365, 121, 367), (367, 121, 119), (369, 119, 117), (371, 117, 115), (373, 115, 113), (375, 113, 111), (377, 111, 109), (379, 109, 107), (381, 107, 105), (383, 105, 103), (385, 103, 101), (387, 101, 99), (389, 99, 97), (391, 97, 94), (393, 94, 92), (396, 92, 90), (398, 90, 88), (400, 88, 86), (402, 86, 84), (404, 84, 82), (406, 82, 80), (408, 80, 4), (6, 408, 4), (361, 127, 363), (367, 119, 369), (369, 117, 371), (371, 115, 373), (373, 113, 375), (375, 111, 377), (377, 109, 379), (379, 107, 381), (381, 105, 383), (383, 103, 385), (385, 101, 387), (387, 99, 389), (389, 97, 391), (391, 94, 393), (393, 92, 396), (396, 90, 398), (398, 88, 400), (400, 86, 402), (402, 84, 404), (404, 82, 406), (406, 80, 408), (412, 359, 413), (413, 359, 129), (180, 178, 232), (232, 178, 310), (310, 178, 176), (312, 176, 174), (314, 174, 172), (316, 172, 170), (318, 170, 168), (320, 168, 166), (322, 166, 163), (324, 163, 161), (327, 161, 159), (329, 159, 157), (331, 157, 155), (333, 155, 153), (335, 153, 151), (337, 151, 149), (339, 149, 147), (341, 147, 145), (343, 145, 143), (345, 143, 141), (347, 141, 139), (349, 139, 137), (351, 137, 135), (353, 135, 133), (355, 133, 357), (355, 353, 133), (310, 176, 312), (312, 174, 314), (314, 172, 316), (316, 170, 318), (318, 168, 320), (320, 166, 322), (322, 163, 324), (324, 161, 327), (327, 159, 329), (329, 157, 331), (331, 155, 333), (333, 153, 335), (335, 151, 337), (337, 149, 339), (339, 147, 341), (341, 145, 343), (343, 143, 345), (345, 141, 347), (347, 139, 349), (349, 137, 351), (351, 135, 353), (133, 131, 357), (357, 131, 359), (359, 131, 129), (414, 231, 415), (415, 231, 233), (415, 3, 414), (414, 3, 1), (3, 415, 2), (414, 0, 415), (415, 0, 2), (415, 4, 414), (414, 4, 6), (4, 415, 411), (414, 410, 415), (415, 410, 411), (415, 129, 414), (414, 129, 359), (129, 415, 413), (414, 412, 415), (415, 412, 413), (232, 414, 180), (180, 414, 415), (414, 232, 231), (414, 359, 412), (414, 1, 0), (180, 415, 233), (414, 6, 410), (284, 229, 283), (284, 227, 229), (284, 285, 227), (227, 285, 225), (225, 285, 286), (223, 286, 287), (221, 287, 288), (219, 288, 289), (217, 289, 290), (215, 290, 291), (213, 291, 292), (211, 292, 293), (209, 293, 294), (207, 294, 295), (205, 295, 296), (203, 296, 297), (201, 297, 298), (199, 298, 299), (197, 299, 300), (195, 300, 301), (193, 301, 302), (191, 302, 303), (189, 303, 304), (187, 304, 305), (185, 305, 306), (183, 306, 307), (181, 307, 308), (179, 308, 309), (177, 309, 311), (175, 311, 313), (173, 313, 315), (171, 315, 317), (169, 317, 319), (167, 319, 321), (165, 321, 323), (164, 323, 325), (162, 325, 326), (160, 326, 328), (158, 328, 330), (156, 330, 332), (154, 332, 334), (152, 334, 336), (150, 336, 338), (148, 338, 340), (146, 340, 342), (144, 342, 344), (142, 344, 346), (140, 346, 348), (138, 348, 350), (136, 350, 352), (134, 352, 354), (132, 354, 356), (130, 356, 358), (128, 358, 360), (126, 360, 362), (124, 362, 364), (122, 364, 366), (120, 366, 368), (118, 368, 370), (116, 370, 372), (114, 372, 374), (112, 374, 376), (110, 376, 378), (108, 378, 380), (106, 380, 382), (104, 382, 384), (102, 384, 386), (100, 386, 388), (98, 388, 390), (96, 390, 392), (95, 392, 394), (93, 394, 395), (91, 395, 397), (89, 397, 399), (87, 399, 401), (85, 401, 403), (83, 403, 405), (81, 405, 407), (79, 407, 409), (78, 409, 258), (77, 258, 259), (76, 259, 260), (75, 260, 261), (74, 261, 262), (73, 262, 263), (72, 263, 264), (71, 264, 265), (70, 265, 266), (69, 266, 267), (68, 267, 268), (67, 268, 269), (66, 269, 270), (65, 270, 271), (64, 271, 272), (63, 272, 273), (62, 273, 274), (61, 274, 275), (60, 275, 276), (59, 276, 277), (58, 277, 278), (57, 278, 279), (56, 279, 280), (55, 280, 281), (54, 281, 282), (230, 282, 283), (229, 230, 283), (225, 286, 223), (223, 287, 221), (221, 288, 219), (219, 289, 217), (217, 290, 215), (215, 291, 213), (213, 292, 211), (211, 293, 209), (209, 294, 207), (207, 295, 205), (205, 296, 203), (203, 297, 201), (201, 298, 199), (199, 299, 197), (197, 300, 195), (195, 301, 193), (193, 302, 191), (191, 303, 189), (189, 304, 187), (187, 305, 185), (185, 306, 183), (183, 307, 181), (181, 308, 179), (179, 309, 177), (177, 311, 175), (175, 313, 173), (173, 315, 171), (171, 317, 169), (169, 319, 167), (167, 321, 165), (165, 323, 164), (164, 325, 162), (162, 326, 160), (160, 328, 158), (158, 330, 156), (156, 332, 154), (154, 334, 152), (152, 336, 150), (150, 338, 148), (148, 340, 146), (146, 342, 144), (144, 344, 142), (142, 346, 140), (140, 348, 138), (138, 350, 136), (136, 352, 134), (134, 354, 132), (132, 356, 130), (130, 358, 128), (128, 360, 126), (126, 362, 124), (124, 364, 122), (122, 366, 120), (120, 368, 118), (118, 370, 116), (116, 372, 114), (114, 374, 112), (112, 376, 110), (110, 378, 108), (108, 380, 106), (106, 382, 104), (104, 384, 102), (102, 386, 100), (100, 388, 98), (98, 390, 96), (96, 392, 95), (95, 394, 93), (93, 395, 91), (91, 397, 89), (89, 399, 87), (87, 401, 85), (85, 403, 83), (83, 405, 81), (81, 407, 79), (79, 409, 78), (78, 258, 77), (77, 259, 76), (76, 260, 75), (75, 261, 74), (74, 262, 73), (73, 263, 72), (72, 264, 71), (71, 265, 70), (70, 266, 69), (69, 267, 68), (68, 268, 67), (67, 269, 66), (66, 270, 65), (65, 271, 64), (64, 272, 63), (63, 273, 62), (62, 274, 61), (61, 275, 60), (60, 276, 59), (59, 277, 58), (58, 278, 57), (57, 279, 56), (56, 280, 55), (55, 281, 54), (54, 282, 230)])
me_wheel_rim_001.use_remesh_preserve_volume = False
me_wheel_rim_001.use_remesh_preserve_attributes = False
me_wheel_rim_001.use_mirror_vertex_groups = False
me_wheel_rim_001.update()

# ---- objects
ob_wheel_rim = bpy.data.objects.new('Wheel Rim', me_wheel_rim)
ob_wheel = bpy.data.objects.new('Wheel', me_wheel)
ob_wheel_001 = bpy.data.objects.new('Wheel.001', me_wheel_001)
ob_wheel_rim_001 = bpy.data.objects.new('Wheel Rim.001', me_wheel_rim_001)

# ---- transforms, parenting, visibility, modifiers, constraints
ob_wheel_rim.location = (0.4853, 0.2524, 0.45)
ob_wheel_rim.rotation_euler = (0.0, 5.637, 0.0)
ob_wheel_rim.scale = (0.35, 0.35, 0.35)
ob_wheel_rim.lineart.crease_threshold = 0.0
ob_wheel.location = (0.4853, 0.2524, 0.45)
ob_wheel.rotation_euler = (0.0, 5.637, 0.0)
ob_wheel.scale = (0.35, 0.35, 0.35)
ob_wheel.lineart.crease_threshold = 0.0
ob_wheel_001.location = (-2.029, 0.2524, 0.45)
ob_wheel_001.rotation_euler = (0.0, 5.633, 0.0)
ob_wheel_001.scale = (0.35, 0.35, 0.35)
ob_wheel_001.lineart.crease_threshold = 0.0
ob_wheel_rim_001.location = (-2.029, 0.2524, 0.45)
ob_wheel_rim_001.rotation_euler = (0.0, 5.633, 0.0)
ob_wheel_rim_001.scale = (0.35, 0.35, 0.35)
ob_wheel_rim_001.lineart.crease_threshold = 0.0

# ---- collection membership
col_collection_1.objects.link(ob_wheel_rim)
col_collection_1.objects.link(ob_wheel)
col_collection_1.objects.link(ob_wheel_001)
col_collection_1.objects.link(ob_wheel_rim_001)

# ---- scene / render settings (as saved in the file)
scene.frame_start = 1; scene.frame_end = 30; scene.frame_set(27)
scene.render.engine = 'BLENDER_EEVEE_NEXT'
scene.render.resolution_percentage = 50
scene.render.dither_intensity = 0.0
scene.cycles.use_denoising = False
scene.cycles.samples = 128
scene.cycles.sampling_pattern = 'TABULATED_SOBOL'
scene.cycles.light_sampling_threshold = 0.0
scene.cycles.use_adaptive_sampling = False
scene.cycles.use_light_tree = False
scene.cycles.blur_glossy = 0.0
scene.cycles.sample_clamp_indirect = 0.0
scene.view_settings.view_transform = 'Standard'
bpy.context.view_layer.update()

# ---- added for rendering (the .blend has no active camera and no usable light): camera, sun
cam_auto = bpy.data.cameras.new('AutoCamera')
cam_auto.lens = 50.0
cam_auto.sensor_width = 36.0
cam_auto.clip_end = 1000.0
ob_auto_camera = bpy.data.objects.new('AutoCamera', cam_auto)
scene.collection.objects.link(ob_auto_camera)
ob_auto_camera.location = (2.89798, -4.15164, 3.38599)
ob_auto_camera.rotation_euler = (1.09748, -7.21219e-08, 0.694738)
scene.camera = ob_auto_camera
light_auto_sun = bpy.data.lights.new('AutoSun', 'SUN')
light_auto_sun.energy = 3.0
light_auto_sun.angle = 0.0523599
ob_auto_sun = bpy.data.objects.new('AutoSun', light_auto_sun)
scene.collection.objects.link(ob_auto_sun)
ob_auto_sun.rotation_euler = (0.872665, 0.174533, 0.523599)
bpy.context.view_layer.update()
